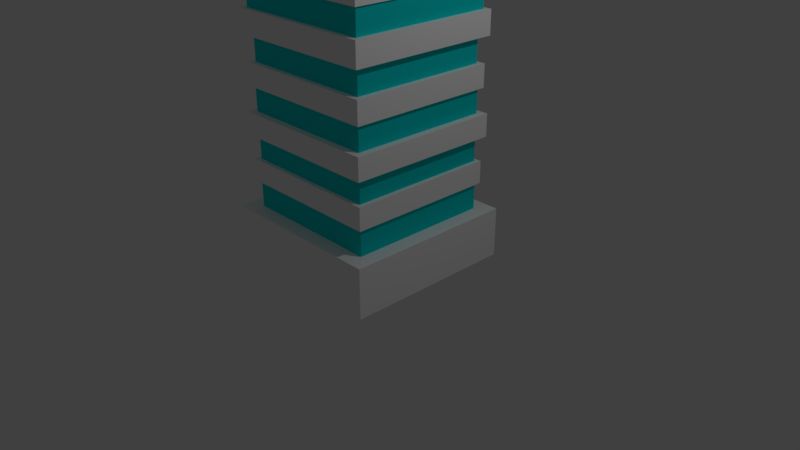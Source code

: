 # Source: BuildingTower1.blend  (saved by Blender 2.78.0; exported with 4.5.12 LTS)
import bpy
from mathutils import Matrix  # noqa: F401  (used for matrix-valued properties, if any)

bpy.ops.wm.read_factory_settings(use_empty=True)
scene = bpy.context.scene
scene.name = 'Scene'

# ---- collections
col_collection_1 = bpy.data.collections.new('Collection 1'); scene.collection.children.link(col_collection_1)
col_collection_2 = bpy.data.collections.new('Collection 2'); scene.collection.children.link(col_collection_2)
col_collection_2.hide_render = True
col_collection_2.hide_viewport = True

# ---- materials (node trees are filled in below, after node groups)
mat_material_017 = bpy.data.materials.new('Material.017')
mat_material_017.alpha_threshold = 0.0
mat_material_017.use_transparent_shadow = False
mat_material_017.diffuse_color = (1.0, 1.0, 1.0, 1.0)
mat_material_017.roughness = 0.5
mat_material_017.specular_intensity = 0.0
mat_material_018 = bpy.data.materials.new('Material.018')
mat_material_018.alpha_threshold = 0.0
mat_material_018.use_transparent_shadow = False
mat_material_018.diffuse_color = (0.003347, 0.7231, 0.7305, 1.0)
mat_material_018.roughness = 0.5

# ---- material node trees

# ---- world
world_world = bpy.data.worlds.new('World'); scene.world = world_world
world_world.color = (0.05088, 0.05088, 0.05088)
world_world.use_sun_shadow = False
world_world.sun_shadow_jitter_overblur = 0.0
world_world.cycles.sampling_method = 'MANUAL'

# ---- cameras
cam_camera = bpy.data.cameras.new('Camera')
cam_camera.clip_end = 100.0
cam_camera.lens = 35.0
cam_camera.sensor_width = 32.0
cam_camera.sensor_height = 18.0
cam_camera.ortho_scale = 7.314
cam_camera.dof.focus_distance = 0.0
cam_camera.dof.aperture_fstop = 128.0

# ---- lights
light_lamp = bpy.data.lights.new('Lamp', 'POINT')
light_lamp.transmission_factor = 0.0
light_lamp.cutoff_distance = 30.0
light_lamp.energy = 100.0
light_lamp.shadow_buffer_clip_start = 1.001
light_lamp.shadow_soft_size = 0.1
light_lamp.shadow_maximum_resolution = 0.006
light_lamp.use_absolute_resolution = True

# ---- meshes
me_cube_003 = bpy.data.meshes.new('Cube.003')
me_cube_003.from_pydata([(-1.13, -1.13, 0.01993), (-1.13, -1.13, 0.6661), (-1.13, 1.13, 0.01993), (-1.13, 1.13, 0.6661), (1.13, -1.13, 0.01993), (1.13, -1.13, 0.6661), (1.13, 1.13, 0.01993), (1.13, 1.13, 0.6661), (-1.13, -1.13, 0.6661), (-1.13, 1.13, 0.6661), (1.13, 1.13, 0.6661), (1.13, -1.13, 0.6661), (-0.9279, -0.9279, 0.6661), (-0.9279, 0.9279, 0.6661), (0.9279, 0.9279, 0.6661), (0.9279, -0.9279, 0.6661), (-0.9279, -0.9279, 1.011), (-0.9279, 0.9279, 1.011), (0.9279, 0.9279, 1.011), (0.9279, -0.9279, 1.011), (-0.9731, -0.9731, 1.011), (-0.9731, 0.9731, 1.011), (0.9731, 0.9731, 1.011), (0.9731, -0.9731, 1.011), (-0.9731, -0.9731, 1.303), (-0.9731, 0.9731, 1.303), (0.9731, 0.9731, 1.303), (0.9731, -0.9731, 1.303), (-0.9169, -0.9169, 1.303), (-0.9169, 0.9169, 1.303), (0.9169, 0.9169, 1.303), (0.9169, -0.9169, 1.303), (-0.9169, -0.9169, 1.618), (-0.9169, 0.9169, 1.618), (0.9169, 0.9169, 1.618), (0.9169, -0.9169, 1.618), (-1.01, -1.01, 1.618), (-1.01, 1.01, 1.618), (1.01, 1.01, 1.618), (1.01, -1.01, 1.618), (-1.01, -1.01, 1.91), (-1.01, 1.01, 1.91), (1.01, 1.01, 1.91), (1.01, -1.01, 1.91), (-0.9221, -0.9221, 1.91), (-0.9221, 0.9221, 1.91), (0.9221, 0.9221, 1.91), (0.9221, -0.9221, 1.91), (-0.9221, -0.9221, 2.224), (-0.9221, 0.9221, 2.224), (0.9221, 0.9221, 2.224), (0.9221, -0.9221, 2.224), (-0.9714, -0.9714, 2.224), (-0.9714, 0.9714, 2.224), (0.9714, 0.9714, 2.224), (0.9714, -0.9714, 2.224), (-0.9714, -0.9714, 2.516), (-0.9714, 0.9714, 2.516), (0.9714, 0.9714, 2.516), (0.9714, -0.9714, 2.516), (-0.906, -0.906, 2.516), (-0.906, 0.906, 2.516), (0.906, 0.906, 2.516), (0.906, -0.906, 2.516), (-0.906, -0.906, 2.84), (-0.906, 0.906, 2.84), (0.906, 0.906, 2.84), (0.906, -0.906, 2.84), (-1.005, -1.005, 2.84), (-1.005, 1.005, 2.84), (1.005, 1.005, 2.84), (1.005, -1.005, 2.84), (-1.005, -1.005, 3.143), (-1.005, 1.005, 3.143), (1.005, 1.005, 3.143), (1.005, -1.005, 3.143), (-0.9432, -0.9432, 3.143), (-0.9432, 0.9432, 3.143), (0.9432, 0.9432, 3.143), (0.9432, -0.9432, 3.143), (-0.9432, -0.9432, 3.456), (-0.9432, 0.9432, 3.456), (0.9432, 0.9432, 3.456), (0.9432, -0.9432, 3.456), (-0.9758, -0.9758, 3.456), (-0.9758, 0.9758, 3.456), (0.9758, 0.9758, 3.456), (0.9758, -0.9758, 3.456), (-0.9758, -0.9758, 3.749), (-0.9758, 0.9758, 3.749), (0.9758, 0.9758, 3.749), (0.9758, -0.9758, 3.749), (-0.8966, -0.8966, 3.749), (-0.8966, 0.8966, 3.749), (0.8966, 0.8966, 3.749), (0.8966, -0.8966, 3.749), (-0.8966, -0.8966, 4.062), (-0.8966, 0.8966, 4.062), (0.8966, 0.8966, 4.062), (0.8966, -0.8966, 4.062), (-0.9596, -0.9596, 4.062), (-0.9596, 0.9596, 4.062), (0.9596, 0.9596, 4.062), (0.9596, -0.9596, 4.062), (-0.9596, -0.9596, 4.376), (-0.9596, 0.9596, 4.376), (0.9596, 0.9596, 4.376), (0.9596, -0.9596, 4.376), (-0.8971, -0.8971, 4.376), (-0.8971, 0.8971, 4.376), (0.8971, 0.8971, 4.376), (0.8971, -0.8971, 4.376), (-0.8971, -0.8971, 4.689), (-0.8971, 0.8971, 4.689), (0.8971, 0.8971, 4.689), (0.8971, -0.8971, 4.689), (-1.007, -1.007, 4.689), (-1.007, 1.007, 4.689), (1.007, 1.007, 4.689), (1.007, -1.007, 4.689), (-1.007, -1.007, 4.982), (-1.007, 1.007, 4.982), (1.007, 1.007, 4.982), (1.007, -1.007, 4.982), (-0.9386, -0.9386, 4.982), (-0.9386, 0.9386, 4.982), (0.9386, 0.9386, 4.982), (0.9386, -0.9386, 4.982), (-0.9386, -0.9386, 5.285), (-0.9386, 0.9386, 5.285), (0.9386, 0.9386, 5.285), (0.9386, -0.9386, 5.285), (-1.001, -1.001, 5.285), (-1.001, 1.001, 5.285), (1.001, 1.001, 5.285), (1.001, -1.001, 5.285), (-1.001, -1.001, 5.588), (-1.001, 1.001, 5.588), (1.001, 1.001, 5.588), (1.001, -1.001, 5.588), (-0.9535, -0.9535, 5.588), (-0.9535, 0.9535, 5.588), (0.9535, 0.9535, 5.588), (0.9535, -0.9535, 5.588), (-0.9535, -0.9535, 5.901), (-0.9535, 0.9535, 5.901), (0.9535, 0.9535, 5.901), (0.9535, -0.9535, 5.901), (-1.015, -1.015, 5.901), (-1.015, 1.015, 5.901), (1.015, 1.015, 5.901), (1.015, -1.015, 5.901), (-1.015, -1.015, 6.225), (-1.015, 1.015, 6.225), (1.015, 1.015, 6.225), (1.015, -1.015, 6.225), (-0.9131, -0.9131, 6.225), (-0.9131, 0.9131, 6.225), (0.9131, 0.9131, 6.225), (0.9131, -0.9131, 6.225), (-0.9131, -0.9131, 6.528), (-0.9131, 0.9131, 6.528), (0.9131, 0.9131, 6.528), (0.9131, -0.9131, 6.528), (-1.027, -1.027, 6.528), (-1.027, 1.027, 6.528), (1.027, 1.027, 6.528), (1.027, -1.027, 6.528), (-1.027, -1.027, 6.831), (-1.027, 1.027, 6.831), (1.027, 1.027, 6.831), (1.027, -1.027, 6.831), (-0.8554, -0.8554, 6.831), (-0.8554, 0.8554, 6.831), (0.8554, 0.8554, 6.831), (0.8554, -0.8554, 6.831), (-0.8554, -0.8554, 7.145), (-0.8554, 0.8554, 7.145), (0.8554, 0.8554, 7.145), (0.8554, -0.8554, 7.145), (-0.9701, -0.9701, 7.145), (-0.9701, 0.9701, 7.145), (0.9701, 0.9701, 7.145), (0.9701, -0.9701, 7.145), (-0.9701, -0.9701, 7.604), (-0.9701, 0.9701, 7.604), (0.9701, 0.9701, 8.431), (0.9701, -0.9701, 8.431)], [], [(0, 1, 3, 2), (2, 3, 7, 6), (6, 7, 5, 4), (4, 5, 1, 0), (2, 6, 4, 0), (5, 7, 10, 11), (9, 8, 12, 13), (3, 1, 8, 9), (1, 5, 11, 8), (7, 3, 9, 10), (12, 15, 19, 16), (8, 11, 15, 12), (10, 9, 13, 14), (11, 10, 14, 15), (19, 18, 22, 23), (14, 13, 17, 18), (15, 14, 18, 19), (13, 12, 16, 17), (20, 23, 27, 24), (17, 16, 20, 21), (16, 19, 23, 20), (18, 17, 21, 22), (26, 25, 29, 30), (22, 21, 25, 26), (23, 22, 26, 27), (21, 20, 24, 25), (31, 30, 34, 35), (27, 26, 30, 31), (25, 24, 28, 29), (24, 27, 31, 28), (32, 35, 39, 36), (29, 28, 32, 33), (28, 31, 35, 32), (30, 29, 33, 34), (39, 38, 42, 43), (34, 33, 37, 38), (35, 34, 38, 39), (33, 32, 36, 37), (43, 42, 46, 47), (37, 36, 40, 41), (36, 39, 43, 40), (38, 37, 41, 42), (44, 47, 51, 48), (41, 40, 44, 45), (40, 43, 47, 44), (42, 41, 45, 46), (51, 50, 54, 55), (46, 45, 49, 50), (47, 46, 50, 51), (45, 44, 48, 49), (53, 52, 56, 57), (49, 48, 52, 53), (48, 51, 55, 52), (50, 49, 53, 54), (56, 59, 63, 60), (52, 55, 59, 56), (54, 53, 57, 58), (55, 54, 58, 59), (63, 62, 66, 67), (58, 57, 61, 62), (59, 58, 62, 63), (57, 56, 60, 61), (64, 67, 71, 68), (61, 60, 64, 65), (60, 63, 67, 64), (62, 61, 65, 66), (70, 69, 73, 74), (66, 65, 69, 70), (67, 66, 70, 71), (65, 64, 68, 69), (75, 74, 78, 79), (71, 70, 74, 75), (69, 68, 72, 73), (68, 71, 75, 72), (76, 79, 83, 80), (73, 72, 76, 77), (72, 75, 79, 76), (74, 73, 77, 78), (83, 82, 86, 87), (78, 77, 81, 82), (79, 78, 82, 83), (77, 76, 80, 81), (87, 86, 90, 91), (81, 80, 84, 85), (80, 83, 87, 84), (82, 81, 85, 86), (88, 91, 95, 92), (85, 84, 88, 89), (84, 87, 91, 88), (86, 85, 89, 90), (95, 94, 98, 99), (90, 89, 93, 94), (91, 90, 94, 95), (89, 88, 92, 93), (97, 96, 100, 101), (93, 92, 96, 97), (92, 95, 99, 96), (94, 93, 97, 98), (100, 103, 107, 104), (96, 99, 103, 100), (98, 97, 101, 102), (99, 98, 102, 103), (107, 106, 110, 111), (102, 101, 105, 106), (103, 102, 106, 107), (101, 100, 104, 105), (108, 111, 115, 112), (105, 104, 108, 109), (104, 107, 111, 108), (106, 105, 109, 110), (114, 113, 117, 118), (110, 109, 113, 114), (111, 110, 114, 115), (109, 108, 112, 113), (119, 118, 122, 123), (115, 114, 118, 119), (113, 112, 116, 117), (112, 115, 119, 116), (120, 123, 127, 124), (117, 116, 120, 121), (116, 119, 123, 120), (118, 117, 121, 122), (127, 126, 130, 131), (122, 121, 125, 126), (123, 122, 126, 127), (121, 120, 124, 125), (131, 130, 134, 135), (125, 124, 128, 129), (124, 127, 131, 128), (126, 125, 129, 130), (132, 135, 139, 136), (129, 128, 132, 133), (128, 131, 135, 132), (130, 129, 133, 134), (139, 138, 142, 143), (134, 133, 137, 138), (135, 134, 138, 139), (133, 132, 136, 137), (141, 140, 144, 145), (137, 136, 140, 141), (136, 139, 143, 140), (138, 137, 141, 142), (144, 147, 151, 148), (140, 143, 147, 144), (142, 141, 145, 146), (143, 142, 146, 147), (151, 150, 154, 155), (146, 145, 149, 150), (147, 146, 150, 151), (145, 144, 148, 149), (152, 155, 159, 156), (149, 148, 152, 153), (148, 151, 155, 152), (150, 149, 153, 154), (158, 157, 161, 162), (154, 153, 157, 158), (155, 154, 158, 159), (153, 152, 156, 157), (163, 162, 166, 167), (159, 158, 162, 163), (157, 156, 160, 161), (156, 159, 163, 160), (164, 167, 171, 168), (161, 160, 164, 165), (160, 163, 167, 164), (162, 161, 165, 166), (171, 170, 174, 175), (166, 165, 169, 170), (167, 166, 170, 171), (165, 164, 168, 169), (175, 174, 178, 179), (169, 168, 172, 173), (168, 171, 175, 172), (170, 169, 173, 174), (176, 179, 183, 180), (173, 172, 176, 177), (172, 175, 179, 176), (174, 173, 177, 178), (183, 182, 186, 187), (178, 177, 181, 182), (179, 178, 182, 183), (177, 176, 180, 181), (186, 185, 184, 187), (181, 180, 184, 185), (180, 183, 187, 184), (182, 181, 185, 186)])
me_cube_003.polygons.foreach_set('material_index', [0, 0, 0, 0, 0, 0, 0, 0, 0, 0, 1, 0, 0, 0, 0, 1, 1, 1, 0, 0, 0, 0, 0, 0, 0, 0, 1, 0, 0, 0, 0, 1, 1, 1, 0, 0, 0, 0, 0, 0, 0, 0, 1, 0, 0, 0, 0, 1, 1, 1, 0, 0, 0, 0, 0, 0, 0, 0, 1, 0, 0, 0, 0, 1, 1, 1, 0, 0, 0, 0, 0, 0, 0, 0, 1, 0, 0, 0, 0, 1, 1, 1, 0, 0, 0, 0, 0, 0, 0, 0, 1, 0, 0, 0, 0, 1, 1, 1, 0, 0, 0, 0, 0, 0, 0, 0, 1, 0, 0, 0, 0, 1, 1, 1, 0, 0, 0, 0, 0, 0, 0, 0, 1, 0, 0, 0, 0, 1, 1, 1, 0, 0, 0, 0, 0, 0, 0, 0, 1, 0, 0, 0, 0, 1, 1, 1, 0, 0, 0, 0, 0, 0, 0, 0, 1, 0, 0, 0, 0, 1, 1, 1, 0, 0, 0, 0, 0, 0, 0, 0, 1, 0, 0, 0, 0, 1, 1, 1, 0, 0, 0, 0, 0, 0, 0, 0])
me_cube_003.materials.append(mat_material_017)
me_cube_003.materials.append(mat_material_018)
me_cube_003.use_remesh_preserve_volume = False
me_cube_003.use_remesh_preserve_attributes = False
me_cube_003.use_mirror_vertex_groups = False
me_cube_003.update()
me_mesh_010 = bpy.data.meshes.new('Mesh.010')
me_mesh_010.from_pydata([(-0.274, 0.01925, 0.02333), (-0.274, -0.04085, 0.02333), (-0.274, 0.01925, -0.04952), (0.2018, 0.01925, 0.02333), (0.1839, 0.01925, -0.0325), (0.1274, 0.01925, -0.03464), (0.2014, -0.02624, 0.02333), (0.1075, -0.02918, 0.02333), (-0.274, -0.04085, 0.02333), (-0.274, 0.01925, -0.04952), (0.2018, 0.01925, 0.02333), (0.1839, 0.01925, -0.0325), (0.1274, 0.01925, -0.03464), (0.2014, -0.02624, 0.02333), (0.1075, -0.02918, 0.02333)], [], [(8, 14, 13, 10, 0), (10, 11, 12, 9, 0), (9, 8, 0), (6, 7, 1, 2, 5, 4), (4, 3, 6)])
_k = set([(1, 2), (1, 7), (2, 5), (3, 4), (3, 6), (4, 5), (6, 7), (8, 9), (8, 14), (9, 12), (10, 11), (10, 13), (11, 12), (13, 14)])
me_mesh_010.attributes.new('sharp_edge', 'BOOLEAN', 'EDGE').data.foreach_set('value', [ (min(e.vertices), max(e.vertices)) in _k for e in me_mesh_010.edges])
me_mesh_010.materials.append(mat_material_017)
me_mesh_010.materials.append(mat_material_018)
me_mesh_010.use_remesh_preserve_volume = False
me_mesh_010.use_remesh_preserve_attributes = False
me_mesh_010.use_mirror_vertex_groups = False
me_mesh_010.update()
me_mesh_009 = bpy.data.meshes.new('Mesh.009')
me_mesh_009.from_pydata([(0.2312, -0.6055, -1.201), (0.8558, -0.6353, 0.6942), (0.9401, -0.2781, 0.9589), (0.1351, 0.6098, -1.374), (0.1362, 0.4073, -1.374), (-0.1977, 0.6098, -2.02), (-0.1909, -0.5851, -2.02), (-0.7529, -0.558, -2.02), (-0.7529, -0.5581, -1.374), (-0.5504, -0.5679, -1.374), (-0.6324, -0.564, -0.4223), (0.4812, 0.4892, -0.4223), (0.4818, 0.3962, -0.4223), (0.2819, 0.4073, -1.029), (0.2817, 0.4525, -1.029), (-0.5956, -0.5657, -1.029), (0.378, 0.4525, -0.7366), (-0.5956, -0.5657, -0.7366), (-0.5394, -0.5685, -0.7366), (0.3784, 0.3962, -0.7366), (-0.5504, -0.5679, -1.029), (0.2253, 0.4073, -1.201), (-0.5394, -0.5685, -0.4223), (-0.6324, -0.564, -0.1298), (-0.5446, -0.5682, -0.1298), (0.5774, 0.4892, -0.1298), (0.578, 0.4015, -0.1298), (0.884, 0.3854, 0.8001), (0.8834, 0.4845, 0.8001), (-0.6276, -0.5104, 0.8001), (0.6808, 0.4507, 0.1837), (0.6811, 0.4015, 0.1837), (-0.5939, -0.5659, 0.1837), (-0.5939, -0.5659, 0.4762), (-0.5285, -0.569, 0.4762), (0.777, 0.4507, 0.4762), (0.7775, 0.3854, 0.4762), (-0.5446, -0.5683, 0.1837), (0.67, 0.4225, 1.103), (0.6693, 0.4845, 1.103), (0.9348, 0.4845, 0.9566), (0.9231, 0.4845, 0.9207), (-0.5657, -0.101, 1.103), (-0.6276, -0.1017, 1.103), (-0.5983, 0.4551, 1.516), (-0.5983, 0.3214, 1.417), (-0.06969, 0.4551, 1.511), (0.1013, 0.4551, 1.417), (0.1017, 0.4225, 1.417), (-0.5285, -0.5121, 0.798), (-0.5285, -0.569, 0.7557), (-0.5657, 0.3218, 1.417)], [], [(6, 5, 3, 4, 21, 0), (1, 41, 40, 2), (14, 16, 19, 12, 11, 25, 26, 31, 30, 35, 36, 27, 28, 41, 1, 0, 21, 13), (6, 0, 1, 50, 34, 33, 32, 37, 24, 23, 10, 22, 18, 17, 15, 20, 9, 8, 7), (44, 45, 51, 42, 43, 29, 49, 2, 46), (49, 50, 1, 2), (40, 39, 38, 48, 47, 46, 2)])
me_mesh_009.materials.append(mat_material_017)
me_mesh_009.materials.append(mat_material_018)
me_mesh_009.use_remesh_preserve_volume = False
me_mesh_009.use_remesh_preserve_attributes = False
me_mesh_009.use_mirror_vertex_groups = False
me_mesh_009.update()
me_mesh_008 = bpy.data.meshes.new('Mesh.008')
me_mesh_008.from_pydata([(-0.4299, -0.3201, -0.7868), (-0.3825, -0.2728, -0.7868), (-0.3825, -0.2728, -0.4733), (-0.4437, -0.334, -0.4733), (-0.4437, -0.334, -0.1495), (-0.3421, -0.2323, -0.1495), (-0.3421, -0.2323, 0.1535), (-0.4557, -0.3459, 0.1535), (-0.4557, -0.3459, 0.4565), (-0.2844, -0.1747, 0.4565), (-0.2844, -0.1747, 0.7699), (-0.3992, -0.2894, 0.7699), (-0.3992, -0.2894, 1.23), (0.3641, 0.5278, -0.3033), (0.1048, 0.1733, -0.882), (-0.4437, 0.6012, -0.1495), (-0.4437, 0.4505, -0.4733), (-0.3421, 0.592, -0.1495), (-0.4437, 0.6012, -0.2335), (-0.4299, 0.253, -0.7868), (-0.4299, 0.1773, -0.9071), (-0.4299, 0.01062, -0.915), (-0.4299, -0.3201, -0.9304), (-0.3825, 0.2513, -0.7868), (-0.3825, 0.4483, -0.4733), (0.4683, -0.334, -0.1495), (0.314, -0.2728, -0.4733), (0.4645, -0.2323, -0.1495), (0.3162, -0.334, -0.4733), (0.1685, -0.3201, -0.7868), (0.1592, -0.3201, -0.8067), (0.1129, -0.3201, -0.9049), (-0.0761, -0.3201, -0.9139), (0.1706, -0.2728, -0.7786), (0.1668, -0.2728, -0.7868), (0.1673, -0.2865, -0.7868), (-0.2844, 0.5866, 0.4565), (-0.4557, 0.6023, 0.1535), (-0.4557, 0.6022, 0.4565), (-0.3992, 0.597, 0.7699), (-0.2844, 0.5866, 0.7699), (-0.3421, 0.5919, 0.1535), (0.7531, -0.3459, 0.4565), (0.6068, -0.2323, 0.1535), (0.6109, -0.3459, 0.1535), (0.7469, -0.1747, 0.4565), (-0.3992, 0.5969, 1.23), (0.8981, -0.2894, 0.7699), (0.894, -0.1747, 0.7699), (1.492, -0.2894, 2.036), (1.461, 0.3983, 2.023), (1.46, 0.4278, 2.022), (-0.4437, 0.6012, -0.1495), (-0.3421, 0.592, -0.1495), (-0.4437, 0.6012, -0.2335), (-0.4437, 0.4505, -0.4733), (-0.4299, 0.1773, -0.9071), (-0.4299, 0.253, -0.7868), (-0.4299, 0.01062, -0.915), (-0.4299, -0.3201, -0.9304), (-0.3825, 0.2513, -0.7868), (-0.3825, 0.4483, -0.4733), (0.1706, -0.2728, -0.7786), (0.314, -0.2728, -0.4733), (0.4645, -0.2323, -0.1495), (0.4683, -0.334, -0.1495), (0.3162, -0.334, -0.4733), (0.1685, -0.3201, -0.7868), (0.1592, -0.3201, -0.8067), (0.1129, -0.3201, -0.9049), (-0.0761, -0.3201, -0.9139), (0.1668, -0.2728, -0.7868), (0.1673, -0.2865, -0.7868), (-0.4557, 0.6023, 0.1535), (-0.4557, 0.6022, 0.4565), (-0.2844, 0.5866, 0.4565), (-0.2844, 0.5866, 0.7699), (-0.3992, 0.597, 0.7699), (-0.3421, 0.5919, 0.1535), (0.6109, -0.3459, 0.1535), (0.7531, -0.3459, 0.4565), (0.6068, -0.2323, 0.1535), (0.7469, -0.1747, 0.4565), (-0.3992, 0.5969, 1.23), (0.894, -0.1747, 0.7699), (0.8981, -0.2894, 0.7699), (1.492, -0.2894, 2.036), (1.461, 0.3983, 2.023), (1.46, 0.4278, 2.022)], [], [(53, 52, 4, 65, 64, 5), (1, 71, 62, 63, 2), (16, 61, 2, 63, 66, 3), (3, 66, 65, 4), (5, 64, 81, 6), (7, 79, 80, 8), (75, 74, 8, 80, 82, 9), (77, 76, 10, 84, 85, 11), (60, 19, 0, 67, 72, 71, 1), (9, 82, 84, 10), (11, 85, 86, 12), (14, 13, 33, 34, 35, 30, 69), (24, 55, 54, 13, 14, 56, 57, 23), (73, 78, 6, 81, 79, 7), (25, 28, 26, 33, 13, 51, 87, 49, 47, 48, 45, 42, 44, 43, 27), (32, 59, 21), (86, 50, 88, 83, 12), (83, 77, 11, 12), (74, 73, 7, 8), (19, 20, 58, 22, 0), (78, 53, 5, 6), (52, 18, 16, 3, 4), (22, 70, 31, 68, 67, 0), (76, 75, 9, 10), (35, 29, 30), (21, 56, 14, 69, 32), (61, 60, 1, 2), (17, 41, 37, 38, 36, 40, 39, 46, 51, 13, 54, 15)])
me_mesh_008.polygons.foreach_set('material_index', [0, 1, 0, 0, 1, 0, 0, 0, 0, 1, 0, 0, 0, 0, 0, 0, 0, 0, 0, 0, 1, 0, 0, 1, 0, 0, 1, 0])
_k = set([(15, 17), (15, 54), (16, 18), (16, 61), (17, 41), (18, 52), (19, 20), (19, 60), (20, 58), (21, 56), (21, 59), (22, 58), (22, 70), (23, 24), (23, 57), (24, 55), (25, 27), (25, 28), (26, 28), (26, 33), (27, 43), (29, 30), (29, 35), (30, 69), (31, 68), (31, 70), (32, 59), (32, 69), (33, 34), (34, 35), (36, 38), (36, 40), (37, 38), (37, 41), (39, 40), (39, 46), (42, 44), (42, 45), (43, 44), (45, 48), (46, 51), (47, 48), (47, 49), (49, 87), (50, 86), (50, 88), (51, 87), (52, 53), (53, 78), (54, 55), (56, 57), (60, 61), (62, 63), (62, 71), (63, 66), (64, 65), (64, 81), (65, 66), (67, 68), (67, 72), (71, 72), (73, 74), (73, 78), (74, 75), (75, 76), (76, 77), (77, 83), (79, 80), (79, 81), (80, 82), (82, 84), (83, 88), (84, 85), (85, 86)])
me_mesh_008.attributes.new('sharp_edge', 'BOOLEAN', 'EDGE').data.foreach_set('value', [ (min(e.vertices), max(e.vertices)) in _k for e in me_mesh_008.edges])
me_mesh_008.materials.append(mat_material_017)
me_mesh_008.materials.append(mat_material_018)
me_mesh_008.use_remesh_preserve_volume = False
me_mesh_008.use_remesh_preserve_attributes = False
me_mesh_008.use_mirror_vertex_groups = False
me_mesh_008.update()
me_mesh_007 = bpy.data.meshes.new('Mesh.007')
me_mesh_007.from_pydata([(-1.114, -1.031, -3.438), (-1.114, 1.229, -3.438), (1.147, -1.031, -3.438), (1.147, -1.031, -2.792), (1.147, 1.229, -3.438), (1.147, 1.229, -2.792), (-1.114, -1.031, -2.792), (-1.114, 1.229, -2.792), (-0.9116, -0.829, -2.792), (-0.9116, 1.027, -2.792), (0.9443, 1.027, -2.792), (0.9443, -0.829, -2.792), (-0.9116, -0.829, -2.447), (-0.9116, 1.027, -2.447), (0.9443, 1.027, -2.447), (0.9443, -0.829, -2.447), (-0.9568, -0.8742, -2.447), (-0.9568, 1.072, -2.447), (0.9895, 1.072, -2.447), (0.9895, -0.8742, -2.447), (-0.9568, -0.8742, -2.155), (-0.9568, 1.072, -2.155), (0.9895, 1.072, -2.155), (0.9895, -0.8742, -2.155), (-0.9005, -0.8179, -2.155), (-0.9005, 1.016, -2.155), (0.9332, 1.016, -2.155), (0.9332, -0.8179, -2.155), (-0.9005, -0.8179, -1.841), (-0.9005, 1.016, -1.841), (0.9332, 1.016, -1.841), (0.9332, -0.8179, -1.841), (-0.9935, -0.9109, -1.841), (-0.9935, 1.109, -1.841), (1.026, 1.109, -1.841), (1.026, -0.9109, -1.841), (-0.9935, -0.9109, -1.548), (-0.9935, 1.109, -1.548), (1.026, 1.109, -1.548), (1.026, -0.9109, -1.548), (-0.9058, -0.8232, -1.548), (-0.9058, 1.021, -1.548), (0.9385, 1.021, -1.548), (0.9385, -0.8232, -1.548), (-0.9058, -0.8232, -1.235), (-0.9058, 1.021, -1.235), (0.9385, 1.021, -1.235), (0.9385, -0.8232, -1.235), (-0.955, -0.8724, -1.235), (-0.955, 1.07, -1.235), (0.9877, 1.07, -1.235), (0.9877, -0.8724, -1.235), (-0.955, -0.8724, -0.942), (-0.955, 1.07, -0.942), (0.9877, 1.07, -0.942), (0.9877, -0.8724, -0.942), (-0.8897, -0.8071, -0.942), (-0.8897, 1.005, -0.942), (0.9224, 1.005, -0.942), (0.9224, -0.8071, -0.942), (-0.8897, -0.8071, -0.6181), (-0.8897, 1.005, -0.6181), (0.9224, 1.005, -0.6181), (0.9224, -0.8071, -0.6181), (-0.9888, -0.9062, -0.6181), (-0.9888, 1.104, -0.6181), (1.022, 1.104, -0.6181), (1.022, -0.9062, -0.6181), (-0.9888, -0.9062, -0.3151), (-0.9888, 1.104, -0.3151), (1.022, 1.104, -0.3151), (1.022, -0.9062, -0.3151), (-0.9268, -0.8443, -0.3151), (-0.9268, 1.042, -0.3151), (0.9596, 1.042, -0.3151), (0.9596, -0.8443, -0.3151), (-0.9268, -0.8443, -0.001711), (-0.9268, 1.042, -0.001711), (0.9596, 1.042, -0.001711), (0.9596, -0.8443, -0.001711), (-0.9594, -0.8769, -0.001711), (-0.9594, 1.075, -0.001711), (0.9922, 1.075, -0.001711), (0.9922, -0.8769, -0.001711), (-0.9594, -0.8769, 0.2908), (-0.9594, 1.075, 0.2908), (0.9922, 1.075, 0.2908), (0.9922, -0.8769, 0.2908), (-0.8802, -0.7976, 0.2908), (-0.8802, 0.9955, 0.2908), (0.9129, 0.9955, 0.2908), (0.9129, -0.7976, 0.2908), (-0.8802, -0.7976, 0.6043), (-0.8802, 0.9955, 0.6043), (0.9129, 0.9955, 0.6043), (0.9129, -0.7976, 0.6043), (-0.9433, -0.8607, 0.6043), (-0.9433, 1.059, 0.6043), (0.976, 1.059, 0.6043), (0.976, -0.8607, 0.6043), (-0.9433, -0.8607, 0.9177), (-0.9433, 1.059, 0.9177), (0.976, 1.059, 0.9177), (0.976, -0.8607, 0.9177), (-0.8807, -0.7981, 0.9177), (-0.8807, 0.996, 0.9177), (0.9134, 0.996, 0.9177), (0.9134, -0.7981, 0.9177), (-0.8807, -0.7981, 1.231), (-0.8807, 0.996, 1.231), (0.9134, 0.996, 1.231), (0.9134, -0.7981, 1.231), (-0.9905, -0.908, 1.231), (-0.9905, 1.106, 1.231), (1.023, 1.106, 1.231), (1.023, -0.908, 1.231), (-0.9905, -0.908, 1.524), (-0.9905, 1.106, 1.524), (1.023, 1.106, 1.524), (1.023, -0.908, 1.524), (-0.9223, -0.8397, 1.524), (-0.9223, 1.038, 1.524), (0.955, 1.038, 1.524), (0.955, -0.8397, 1.524), (-0.9223, -0.8397, 1.827), (-0.9223, 1.038, 1.827), (0.955, 1.038, 1.827), (0.955, -0.8397, 1.827), (-0.9845, -0.9019, 1.827), (-0.9845, 1.1, 1.827), (1.017, 1.1, 1.827), (1.017, -0.9019, 1.827), (-0.9845, -0.9019, 2.13), (-0.9845, 1.1, 2.13), (1.017, 1.1, 2.13), (1.017, -0.9019, 2.13), (-0.9371, -0.8546, 2.13), (-0.9371, 1.052, 2.13), (0.9699, 1.052, 2.13), (0.9699, -0.8546, 2.13), (-0.9371, -0.8546, 2.443), (-0.9371, 1.052, 2.443), (0.9699, 1.052, 2.443), (0.9699, -0.8546, 2.443), (-0.9983, -0.9158, 2.443), (-0.9983, 1.114, 2.443), (1.031, 1.114, 2.443), (1.031, -0.9158, 2.443), (-0.9983, -0.9158, 2.767), (-0.9983, 1.114, 2.767), (1.031, 1.114, 2.767), (1.031, -0.9158, 2.767), (-0.8967, -0.8141, 2.767), (-0.8967, 1.012, 2.767), (0.9294, 1.012, 2.767), (0.9294, -0.8141, 2.767), (-0.8967, -0.8141, 3.07), (-0.8967, 1.012, 3.07), (0.9294, 1.012, 3.07), (0.9294, -0.8141, 3.07), (-1.01, -0.9277, 3.07), (-1.01, 1.126, 3.07), (1.043, 1.126, 3.07), (1.043, -0.9277, 3.07), (-1.01, -0.9277, 3.373), (-1.01, 1.126, 3.373), (1.043, 1.126, 3.373), (1.043, -0.9277, 3.373), (-0.839, -0.7565, 3.373), (-0.839, 0.9543, 3.373), (0.8718, 0.9543, 3.373), (0.8718, -0.7565, 3.373), (-0.839, -0.7565, 3.686), (-0.839, 0.9543, 3.686), (0.8718, 0.9543, 3.686), (0.8718, -0.7565, 3.686), (-0.9537, -0.8712, 3.686), (-0.9537, 1.069, 3.686), (0.9865, 1.069, 3.686), (0.9865, -0.8712, 3.686), (-0.9537, -0.8712, 4.146), (-0.9537, 1.069, 4.146), (0.9865, 1.069, 4.973), (0.9865, -0.8712, 4.973), (0.4943, -0.01794, -0.7238), (-0.1285, 0.01152, -2.62), (-1.114, 0.05985, -2.792), (-1.114, 0.05981, -3.438), (-0.5573, 0.03249, -3.438), (-0.5509, 0.03216, -3.438), (0.5117, -1.031, -3.438), (-0.4879, -0.03085, -3.438), (-0.9116, 0.05005, -2.792), (1.026, -0.8988, -1.841), (0.9332, -0.8059, -1.841), (-0.9568, 0.05227, -2.155), (-0.9568, 0.05225, -2.447), (-0.9005, 0.04954, -2.155), (0.9332, -0.8179, -1.879), (-0.9116, 0.05006, -2.447), (0.6585, -0.8597, -2.792), (0.9032, -0.8742, -2.155), (0.7663, -0.829, -2.447), (0.6277, -0.829, -2.792), (0.7124, -0.829, -2.62), (0.8469, -0.8179, -2.155), (0.83, -1.031, -2.792), (0.8116, -0.8742, -2.447), (1.026, -0.8073, -1.548), (-0.9058, 0.04982, -1.548), (-0.9935, 0.05406, -1.841), (-0.9935, 0.05407, -1.548), (-0.9888, -0.8252, -0.6181), (0.9877, -0.5791, -0.942), (0.9877, -0.6707, -1.235), (0.9385, -0.6214, -1.235), (-0.8897, 0.04907, -0.942), (-0.955, 0.05224, -0.942), (-0.955, 0.05222, -1.235), (0.9385, -0.7195, -1.548), (-0.9058, 0.04984, -1.235), (0.9224, -0.5138, -0.942), (-0.9005, 0.04956, -1.841), (-0.9483, -0.8657, -0.6181), (0.9224, -0.8071, -0.7075), (0.9224, -0.4457, -0.7241), (-0.8897, 0.04909, -0.663), (-0.8897, -0.8071, -0.6235), (-0.9078, -0.9062, -0.6181), (-1.114, 0.05981, -3.438), (-1.114, 0.05981, -3.438), (-1.114, 0.05985, -2.792), (-1.114, 0.05985, -2.792), (0.83, -1.031, -2.792), (0.83, -1.031, -2.792), (0.6585, -0.8597, -2.792), (0.6585, -0.8597, -2.792), (-0.9116, 0.05005, -2.792), (-0.9116, 0.05005, -2.792), (-0.5573, 0.03249, -3.438), (-0.5573, 0.03249, -3.438), (-0.5509, 0.03216, -3.438), (-0.5509, 0.03216, -3.438), (0.5117, -1.031, -3.438), (0.5117, -1.031, -3.438), (-0.4879, -0.03085, -3.438), (-0.4879, -0.03085, -3.438), (0.9332, -0.8059, -1.841), (0.9332, -0.8059, -1.841), (1.026, -0.8988, -1.841), (1.026, -0.8988, -1.841), (-0.9568, 0.05225, -2.447), (-0.9568, 0.05225, -2.447), (-0.9568, 0.05227, -2.155), (-0.9568, 0.05227, -2.155), (-0.9005, 0.04954, -2.155), (-0.9005, 0.04954, -2.155), (0.9332, -0.8179, -1.879), (0.9332, -0.8179, -1.879), (-0.9116, 0.05006, -2.447), (-0.9116, 0.05006, -2.447), (0.6277, -0.829, -2.792), (0.6277, -0.829, -2.792), (0.7124, -0.829, -2.62), (0.7124, -0.829, -2.62), (0.7663, -0.829, -2.447), (0.7663, -0.829, -2.447), (0.9032, -0.8742, -2.155), (0.9032, -0.8742, -2.155), (0.8469, -0.8179, -2.155), (0.8469, -0.8179, -2.155), (0.8116, -0.8742, -2.447), (0.8116, -0.8742, -2.447), (1.026, -0.8073, -1.548), (1.026, -0.8073, -1.548), (-0.9935, 0.05407, -1.548), (-0.9935, 0.05407, -1.548), (-0.9058, 0.04982, -1.548), (-0.9058, 0.04982, -1.548), (-0.9935, 0.05406, -1.841), (-0.9935, 0.05406, -1.841), (0.9877, -0.6707, -1.235), (0.9877, -0.6707, -1.235), (0.9877, -0.5791, -0.942), (0.9877, -0.5791, -0.942), (0.9385, -0.6214, -1.235), (0.9385, -0.6214, -1.235), (-0.955, 0.05224, -0.942), (-0.955, 0.05224, -0.942), (-0.8897, 0.04907, -0.942), (-0.8897, 0.04907, -0.942), (-0.955, 0.05222, -1.235), (-0.955, 0.05222, -1.235), (0.9385, -0.7195, -1.548), (0.9385, -0.7195, -1.548), (-0.9058, 0.04984, -1.235), (-0.9058, 0.04984, -1.235), (0.9224, -0.5138, -0.942), (0.9224, -0.5138, -0.942), (-0.9005, 0.04956, -1.841), (-0.9005, 0.04956, -1.841), (0.9224, -0.8071, -0.7075), (0.9224, -0.8071, -0.7075), (0.9224, -0.4457, -0.7241), (0.9224, -0.4457, -0.7241), (-0.8897, -0.8071, -0.6235), (-0.8897, -0.8071, -0.6235), (-0.8897, 0.04909, -0.663), (-0.8897, 0.04909, -0.663)], [], [(0, 6, 232, 229), (1, 7, 5, 4), (4, 5, 3, 2), (2, 3, 206, 243), (1, 4, 2, 243, 191, 189, 188, 230), (8, 261, 204, 265, 12), (21, 253, 255, 25, 26, 27, 205, 201, 23, 22), (262, 200, 206, 3, 5, 7, 231, 237, 9, 10, 11), (10, 9, 13, 14), (11, 10, 14, 15), (9, 237, 259, 13), (16, 271, 267, 20), (14, 13, 259, 251, 17, 18, 19, 207, 202, 15), (18, 17, 21, 22), (19, 18, 22, 23), (17, 251, 253, 21), (27, 26, 30, 248, 257), (25, 255, 299, 29), (24, 269, 198, 31, 28), (26, 25, 29, 30), (35, 249, 273, 39), (252, 199, 12, 265, 271, 16), (33, 279, 275, 37), (32, 35, 39, 36), (34, 33, 37, 38), (40, 43, 47, 44), (38, 37, 275, 277, 41, 42, 219, 208), (278, 276, 36, 39, 273, 293, 43, 40), (44, 47, 285, 281, 51, 48, 218, 296), (42, 41, 45, 46), (43, 293, 285, 47), (41, 277, 295, 45), (49, 291, 287, 53), (46, 45, 295, 291, 49, 50, 214, 286), (78, 77, 81, 82, 83, 80, 76, 79), (48, 51, 55, 52), (50, 49, 53, 54), (51, 281, 283, 55), (59, 297, 225, 301), (57, 289, 226, 305, 60, 61), (56, 59, 301, 227), (58, 57, 61, 62), (66, 65, 69, 70), (63, 62, 61, 65, 66, 67, 228, 223, 60), (61, 60, 223, 212, 65), (70, 69, 73, 74, 75, 72, 68, 71), (67, 66, 70, 71), (65, 212, 64, 68, 69), (72, 75, 79, 76), (69, 68, 72, 73), (74, 73, 77, 78), (75, 74, 78, 79), (73, 72, 76, 77), (83, 82, 86, 87), (77, 76, 80, 81), (284, 282, 215, 294, 274, 193, 194, 258, 270, 268, 272, 266, 263, 185, 184, 303, 221), (81, 80, 84, 85), (80, 83, 87, 84), (82, 81, 85, 86), (91, 90, 94, 95), (87, 86, 85, 89, 90, 91, 88, 84), (85, 84, 88, 89), (238, 232, 6, 233, 235, 261, 8), (89, 88, 92, 93), (88, 91, 95, 92), (90, 89, 93, 94), (96, 99, 103, 100), (95, 94, 98, 99), (98, 97, 101, 102), (99, 98, 102, 103), (97, 96, 100, 101), (104, 107, 111, 108), (102, 101, 105, 106), (109, 108, 111, 115, 112, 113, 114, 110), (106, 105, 109, 110), (107, 106, 110, 111), (105, 104, 108, 109), (115, 114, 118, 119), (111, 110, 114, 115), (126, 125, 129, 130, 131, 128, 124, 127), (113, 112, 116, 117), (112, 115, 119, 116), (114, 113, 117, 118), (123, 122, 126, 127), (119, 118, 117, 121, 122, 123, 120, 116), (117, 116, 120, 121), (100, 103, 102, 106, 107, 104, 105, 101), (121, 120, 124, 125), (120, 123, 127, 124), (122, 121, 125, 126), (128, 131, 135, 132), (125, 124, 128, 129), (134, 133, 132, 136, 137, 138, 139, 135), (130, 129, 133, 134), (131, 130, 134, 135), (129, 128, 132, 133), (137, 136, 140, 141), (132, 135, 139, 136), (256, 254, 20, 267, 269, 24), (136, 139, 143, 140), (138, 137, 141, 142), (139, 138, 142, 143), (147, 146, 150, 151), (143, 142, 141, 145, 146, 147, 144, 140), (141, 140, 144, 145), (149, 148, 151, 155, 152, 153, 154, 150), (145, 144, 148, 149), (144, 147, 151, 148), (146, 145, 149, 150), (154, 153, 157, 158), (53, 287, 289, 57, 58, 298, 213, 54), (151, 150, 154, 155), (156, 159, 158, 162, 163, 160, 161, 157), (155, 154, 158, 159), (153, 152, 156, 157), (152, 155, 159, 156), (160, 163, 167, 164), (158, 157, 161, 162), (162, 161, 165, 166), (163, 162, 166, 167), (161, 160, 164, 165), (171, 170, 174, 175), (166, 165, 164, 168, 169, 170, 171, 167), (164, 167, 171, 168), (169, 168, 172, 173), (168, 171, 175, 172), (170, 169, 173, 174), (179, 178, 182, 183), (175, 174, 173, 177, 178, 179, 176, 172), (173, 172, 176, 177), (182, 181, 180, 183), (177, 176, 180, 181), (176, 179, 183, 180), (178, 177, 181, 182), (55, 283, 297, 59, 56, 290, 288, 52), (302, 303, 184, 307, 306), (208, 250, 34, 38), (202, 264, 262, 11, 15), (236, 234, 244, 245), (229, 240, 242, 246, 190, 0), (257, 205, 27), (198, 247, 31), (300, 256, 24, 28), (241, 239, 184, 185), (190, 233, 6, 0), (245, 241, 185, 263, 203, 236), (227, 308, 290, 56), (201, 207, 19, 23), (64, 228, 67, 71, 68), (305, 224, 63, 60), (213, 214, 50, 54), (29, 299, 279, 33, 34, 250, 248, 30), (224, 304, 298, 58, 62, 63), (254, 252, 16, 20), (296, 278, 40, 44), (230, 231, 7, 1), (286, 219, 42, 46), (186, 192, 260, 196, 195, 197, 222, 280, 211, 209, 220, 292, 217, 216, 307, 184, 239, 187), (199, 238, 8, 12), (92, 95, 99, 96, 97, 98, 94, 93), (276, 210, 32, 36), (288, 218, 48, 52), (31, 247, 249, 35, 32, 210, 300, 28), (223, 228, 64, 212)])
me_mesh_007.polygons.foreach_set('material_index', [0, 0, 0, 0, 0, 1, 0, 0, 1, 1, 1, 0, 0, 0, 0, 0, 1, 1, 1, 1, 0, 0, 0, 0, 0, 1, 0, 0, 0, 1, 1, 1, 0, 0, 0, 0, 0, 0, 1, 1, 1, 1, 0, 0, 0, 0, 0, 0, 1, 0, 1, 1, 1, 0, 0, 0, 0, 0, 0, 1, 0, 0, 0, 1, 1, 1, 0, 0, 0, 0, 0, 1, 0, 0, 1, 1, 1, 0, 0, 0, 0, 0, 0, 1, 0, 0, 0, 1, 1, 1, 0, 0, 0, 0, 0, 0, 1, 0, 0, 1, 1, 1, 0, 0, 0, 0, 0, 0, 0, 1, 0, 0, 0, 1, 1, 1, 0, 0, 0, 0, 0, 1, 0, 0, 1, 1, 1, 0, 0, 0, 0, 0, 0, 0, 0, 0, 0, 1, 0, 0, 1, 1, 1, 0, 0, 0, 1, 0, 0, 1, 0, 0, 1, 0, 1, 0, 1, 0, 1, 0, 0, 0, 0, 0])
_k = set([(186, 187), (186, 192), (187, 239), (188, 189), (188, 230), (189, 191), (190, 233), (190, 246), (191, 243), (192, 260), (193, 194), (193, 274), (194, 258), (195, 196), (195, 197), (196, 260), (197, 222), (198, 247), (198, 269), (199, 238), (199, 252), (200, 206), (200, 262), (201, 205), (201, 207), (202, 207), (202, 264), (203, 236), (203, 263), (204, 261), (204, 265), (205, 257), (206, 243), (208, 219), (208, 250), (209, 211), (209, 220), (210, 276), (210, 300), (211, 280), (213, 214), (213, 298), (214, 286), (215, 282), (215, 294), (216, 217), (216, 307), (217, 292), (218, 288), (218, 296), (219, 286), (220, 292), (221, 284), (221, 303), (222, 280), (224, 304), (224, 305), (225, 297), (225, 301), (226, 289), (226, 305), (227, 301), (227, 308), (229, 232), (229, 240), (230, 231), (231, 237), (232, 238), (233, 235), (234, 236), (234, 244), (235, 261), (237, 259), (239, 241), (240, 242), (241, 245), (242, 246), (244, 245), (247, 249), (248, 250), (248, 257), (249, 273), (251, 253), (251, 259), (252, 254), (253, 255), (254, 256), (255, 299), (256, 300), (258, 270), (262, 264), (263, 266), (265, 271), (266, 272), (267, 269), (267, 271), (268, 270), (268, 272), (273, 293), (274, 294), (275, 277), (275, 279), (276, 278), (277, 295), (278, 296), (279, 299), (281, 283), (281, 285), (282, 284), (283, 297), (285, 293), (287, 289), (287, 291), (288, 290), (290, 308), (291, 295), (298, 304), (302, 303), (302, 306), (306, 307)])
me_mesh_007.attributes.new('sharp_edge', 'BOOLEAN', 'EDGE').data.foreach_set('value', [ (min(e.vertices), max(e.vertices)) in _k for e in me_mesh_007.edges])
me_mesh_007.materials.append(mat_material_017)
me_mesh_007.materials.append(mat_material_018)
me_mesh_007.use_remesh_preserve_volume = False
me_mesh_007.use_remesh_preserve_attributes = False
me_mesh_007.use_mirror_vertex_groups = False
me_mesh_007.update()
me_mesh_006 = bpy.data.meshes.new('Mesh.006')
me_mesh_006.from_pydata([(-0.7762, 0.3917, -0.5855), (-0.7762, 0.3917, -0.2826), (-0.8898, 0.5053, -0.2826), (-0.8898, 0.5053, 0.02043), (-0.7185, 0.334, 0.02043), (0.9923, 0.334, 0.02043), (-0.7185, 0.334, 0.3339), (0.9923, 0.334, 0.3339), (-0.8332, 0.4487, 0.3339), (1.107, 0.4487, 0.3339), (-0.8332, 0.4487, 0.7936), (1.107, 0.4487, 1.621), (-0.06898, -0.6732, -0.7388), (0.3756, -0.2277, -0.739), (-0.8898, -0.5982, -0.2826), (0.8175, 0.3917, -0.2826), (0.8123, 0.5053, -0.2826), (-0.8778, -0.5993, -0.5855), (-0.8778, -0.5994, -0.6694), (-0.8778, 0.4558, -0.5855), (-0.8778, -0.5427, -0.6649), (0.5052, 0.3917, -0.5855), (-0.7762, -0.6086, -0.5855), (0.5006, 0.4933, -0.5855), (-0.8401, 0.4933, -0.5855), (0.3993, 0.4933, -0.6837), (-0.7762, -0.6086, -0.2826), (1.124, 0.5053, 0.02043), (-0.8898, -0.5982, 0.02043), (1.058, 0.06357, 0.02043), (1.133, 0.3195, 0.02043), (1.141, 0.1471, 0.02043), (-0.7185, -0.6138, 0.02043), (1.107, -0.0482, 0.3339), (0.9923, -0.1629, 0.3339), (-0.8332, -0.6033, 0.3339), (-0.7185, -0.6138, 0.3339), (0.9923, -0.001911, 0.02043), (-0.8332, -0.6033, 0.7936), (1.107, -0.7093, 1.621), (1.026, -0.7722, 1.586), (-0.7762, -0.6086, -0.2826), (-0.8898, -0.5982, -0.2826), (0.8175, 0.3917, -0.2826), (0.8123, 0.5053, -0.2826), (-0.8778, -0.5993, -0.5855), (-0.8778, -0.5994, -0.6694), (-0.8778, -0.5427, -0.6649), (-0.8778, 0.4558, -0.5855), (0.5006, 0.4933, -0.5855), (0.5052, 0.3917, -0.5855), (-0.7762, -0.6086, -0.5855), (-0.8401, 0.4933, -0.5855), (0.3993, 0.4933, -0.6837), (-0.8898, -0.5982, 0.02043), (1.124, 0.5053, 0.02043), (1.133, 0.3195, 0.02043), (1.141, 0.1471, 0.02043), (1.058, 0.06357, 0.02043), (-0.7185, -0.6138, 0.02043), (0.9923, -0.1629, 0.3339), (1.107, -0.0482, 0.3339), (-0.7185, -0.6138, 0.3339), (-0.8332, -0.6033, 0.3339), (0.9923, -0.001911, 0.02043), (-0.8332, -0.6033, 0.7936), (1.107, -0.7093, 1.621), (1.026, -0.7722, 1.586)], [], [(0, 51, 41, 1), (6, 62, 63, 8, 9, 61, 60, 7), (2, 42, 54, 3), (55, 3, 54, 59, 4, 5, 64, 58, 57, 56), (4, 59, 62, 6), (5, 4, 6, 7), (44, 43, 1, 41, 42, 2), (11, 10, 65, 40, 66), (8, 63, 65, 10), (9, 8, 10, 11), (16, 27, 30, 31, 13, 53, 49, 50, 15), (12, 13, 31, 29), (43, 21, 0, 1), (66, 61, 9, 11), (48, 52, 53, 13, 47), (23, 25, 24), (21, 23, 24, 19, 45, 51, 0), (19, 20, 18, 45), (55, 44, 2, 3), (46, 47, 13, 12), (60, 64, 5, 7), (67, 38, 35, 36, 32, 28, 14, 26, 22, 17, 46, 12), (39, 67, 12, 29, 37, 34, 33)])
me_mesh_006.polygons.foreach_set('material_index', [1, 0, 0, 0, 1, 1, 0, 0, 0, 0, 0, 0, 1, 0, 0, 0, 0, 0, 0, 0, 1, 0, 0])
_k = set([(14, 26), (14, 28), (15, 16), (15, 50), (16, 27), (17, 22), (17, 46), (18, 20), (18, 45), (19, 20), (19, 24), (21, 23), (21, 43), (22, 26), (23, 25), (24, 25), (27, 30), (28, 32), (29, 31), (29, 37), (30, 31), (32, 36), (33, 34), (33, 39), (34, 37), (35, 36), (35, 38), (38, 67), (39, 67), (40, 65), (40, 66), (41, 42), (41, 51), (42, 54), (43, 44), (44, 55), (45, 51), (46, 47), (47, 48), (48, 52), (49, 50), (49, 53), (52, 53), (54, 59), (55, 56), (56, 57), (57, 58), (58, 64), (59, 62), (60, 61), (60, 64), (61, 66), (62, 63), (63, 65)])
me_mesh_006.attributes.new('sharp_edge', 'BOOLEAN', 'EDGE').data.foreach_set('value', [ (min(e.vertices), max(e.vertices)) in _k for e in me_mesh_006.edges])
me_mesh_006.materials.append(mat_material_017)
me_mesh_006.materials.append(mat_material_018)
me_mesh_006.use_remesh_preserve_volume = False
me_mesh_006.use_remesh_preserve_attributes = False
me_mesh_006.use_mirror_vertex_groups = False
me_mesh_006.update()
me_mesh_005 = bpy.data.meshes.new('Mesh.005')
me_mesh_005.from_pydata([(1.113, -0.5199, -1.088), (1.212, -0.619, -1.088), (-0.7987, -0.619, -0.7852), (1.212, -0.619, -0.7852), (-0.7367, -0.5571, -0.7852), (1.15, -0.5571, -0.7852), (-0.7367, -0.5571, -0.4717), (1.15, -0.5571, -0.4717), (-0.7693, -0.5897, -0.4717), (1.182, -0.5897, -0.4717), (-0.7693, -0.5897, -0.1792), (1.182, -0.5897, -0.1792), (-0.6901, -0.5104, -0.1792), (-0.6901, 1.283, -0.1792), (1.103, -0.5104, -0.1792), (-0.6901, -0.5104, 0.1342), (1.103, -0.5104, 0.1342), (-0.7532, -0.5735, 0.1342), (-0.7532, -0.5735, 0.4477), (-0.6906, -0.5109, 0.4477), (-0.6906, -0.5109, 0.7611), (-0.8004, -0.6208, 0.7611), (-0.8004, -0.6208, 1.054), (-0.7322, -0.5525, 1.054), (-0.7322, -0.5525, 1.357), (-0.7944, -0.6147, 1.357), (0.1328, 0.2072, 1.178), (-0.2588, -0.1212, 1.562), (0.6855, 0.2697, -1.192), (0.7695, 0.6259, -0.9283), (-0.7987, 0.3938, -1.088), (-0.7987, -0.4964, -1.088), (-0.6996, 0.3949, -1.088), (1.212, -0.08216, -1.088), (1.212, 0.0743, -0.995), (1.212, 0.1126, -0.7852), (1.113, 0.0171, -1.088), (1.212, 0.1538, -0.8673), (1.212, 0.1845, -0.9289), (-0.7367, 0.8027, -0.7852), (-0.7987, 0.802, -0.7852), (-0.7987, -0.619, -1.082), (1.182, -0.0152, -0.4717), (-0.7693, 1.299, -0.1792), (-0.7693, 1.362, -0.2555), (-0.7693, 1.362, -0.3697), (1.182, -0.1619, -0.1792), (-0.3121, 1.362, -0.2388), (-0.7693, 1.224, -0.4717), (-0.2627, 1.283, -0.1792), (-0.2934, 1.313, -0.1792), (-0.2555, 1.362, -0.3518), (-0.2443, 1.362, -0.3741), (1.15, 0.01742, -0.4717), (1.155, -0.2917, 0.1342), (1.103, -0.2399, 0.1342), (1.15, 0.1745, -0.7852), (-0.6996, 0.3364, -1.132), (-0.7367, 1.225, -0.4717), (1.103, -0.08266, -0.1792), (1.113, -0.1575, -1.192), (1.113, -0.3777, -1.182), (1.113, -0.5199, -1.175), (-0.2816, 1.283, -0.1416), (-0.6901, 1.283, -0.1565), (-0.6996, -0.5199, -1.092), (-0.6747, -0.619, -1.088), (1.147, -0.5735, 0.1342), (-0.8004, 0.2815, 1.054), (-0.8004, 0.5228, 0.7611), (-0.7322, 0.2836, 1.054), (-0.7944, 0.03185, 1.357), (-0.7532, 1.041, 0.1342), (-0.7532, 0.7827, 0.4477), (-0.6906, 0.7846, 0.4477), (-0.7322, 0.03376, 1.357), (-0.6906, 0.5262, 0.7611), (-0.6901, 1.043, 0.1342), (0.5254, -0.5109, 0.7611), (0.8351, -0.5735, 0.4477), (0.837, -0.5109, 0.4477), (0.6939, -0.5109, 0.5917), (0.5219, -0.6208, 0.7611), (0.231, -0.6208, 1.054), (0.8469, -0.5735, 0.4358), (0.2332, -0.5525, 1.054), (-0.7944, -0.2841, 1.53), (-0.7944, -0.1174, 1.538), (-0.7944, -0.6147, 1.514), (-0.07008, -0.6147, 1.357), (-0.0681, -0.5525, 1.357), (-0.4409, -0.6147, 1.53), (-0.2517, -0.6147, 1.539), (-0.6996, 0.3949, -1.088), (-0.7987, 0.3938, -1.088), (1.212, -0.08216, -1.088), (1.212, 0.0743, -0.995), (1.212, 0.1845, -0.9289), (1.113, 0.0171, -1.088), (1.212, 0.1126, -0.7852), (1.212, 0.1538, -0.8673), (-0.7987, 0.802, -0.7852), (-0.7367, 0.8027, -0.7852), (-0.7987, -0.4964, -1.088), (-0.7987, -0.619, -1.082), (1.182, -0.0152, -0.4717), (1.182, -0.1619, -0.1792), (-0.7693, 1.299, -0.1792), (-0.7693, 1.362, -0.2555), (-0.7693, 1.224, -0.4717), (-0.7693, 1.362, -0.3697), (1.103, -0.08266, -0.1792), (-0.3121, 1.362, -0.2388), (-0.2555, 1.362, -0.3518), (-0.2934, 1.313, -0.1792), (-0.2627, 1.283, -0.1792), (0.837, -0.5109, 0.4477), (0.8351, -0.5735, 0.4477), (-0.2443, 1.362, -0.3741), (1.15, 0.01742, -0.4717), (1.103, -0.2399, 0.1342), (1.155, -0.2917, 0.1342), (1.15, 0.1745, -0.7852), (-0.6996, 0.3364, -1.132), (-0.6996, -0.5199, -1.092), (-0.7367, 1.225, -0.4717), (1.113, -0.1575, -1.192), (1.113, -0.3777, -1.182), (1.113, -0.5199, -1.175), (-0.6901, 1.283, -0.1565), (-0.2816, 1.283, -0.1416), (-0.6747, -0.619, -1.088), (1.147, -0.5735, 0.1342), (-0.8004, 0.5228, 0.7611), (-0.8004, 0.2815, 1.054), (-0.7322, 0.2836, 1.054), (-0.6906, 0.5262, 0.7611), (-0.7322, 0.03376, 1.357), (-0.7944, 0.03185, 1.357), (-0.7532, 0.7827, 0.4477), (-0.6906, 0.7846, 0.4477), (-0.7532, 1.041, 0.1342), (-0.6901, 1.043, 0.1342), (0.5254, -0.5109, 0.7611), (0.5219, -0.6208, 0.7611), (0.6939, -0.5109, 0.5917), (0.231, -0.6208, 1.054), (0.2332, -0.5525, 1.054), (0.8469, -0.5735, 0.4358), (-0.7944, -0.2841, 1.53), (-0.7944, -0.1174, 1.538), (-0.7944, -0.6147, 1.514), (-0.0681, -0.5525, 1.357), (-0.07008, -0.6147, 1.357), (-0.4409, -0.6147, 1.53), (-0.2517, -0.6147, 1.539)], [], [(2, 3, 99, 122, 5, 4, 102, 101), (1, 95, 96, 97, 100, 99, 3), (4, 5, 7, 6), (6, 7, 119, 105, 9, 8, 48, 125), (5, 122, 119, 7), (9, 105, 106, 11), (94, 93, 124, 0, 98, 95, 1, 131, 31), (8, 9, 11, 10), (14, 111, 120, 16), (13, 12, 15, 142, 129), (12, 14, 16, 15), (17, 132, 148, 117, 18), (16, 120, 121, 132, 17, 72, 142, 15), (19, 116, 145, 143, 20), (66, 41, 103), (21, 144, 146, 22), (23, 147, 152, 24), (25, 153, 92, 154, 151), (28, 29, 38, 34), (29, 118, 113, 37, 38), (133, 136, 20, 143, 144, 21), (140, 139, 18, 117, 116, 19), (27, 155, 89, 90, 85, 83, 82, 78, 81), (135, 134, 22, 146, 147, 23), (126, 127, 28), (123, 32, 30, 40, 39, 58, 109, 110, 118, 29, 28), (134, 133, 21, 22), (112, 108, 107, 114), (113, 112, 114, 115, 130, 26, 54, 55, 59, 46, 42, 53, 56, 35, 37), (130, 64, 77, 141, 73, 74, 76, 69, 68, 70, 137, 138, 87, 27, 26), (101, 94, 31, 104, 2), (93, 57, 124), (43, 10, 11, 106, 111, 14, 12, 13, 49, 50), (45, 48, 8, 10, 43, 44), (44, 47, 51, 52, 45), (125, 102, 4, 6), (151, 149, 150, 71, 25), (84, 67, 54, 26, 27, 81, 80, 79), (136, 140, 19, 20), (75, 135, 23, 24), (128, 61, 60, 98, 0), (129, 63, 49, 13), (104, 131, 1, 3, 2), (71, 75, 24, 152, 153, 25), (87, 86, 91, 155, 27), (34, 33, 36, 126, 28), (86, 88, 91), (127, 62, 65, 123, 28), (124, 128, 0), (139, 72, 17, 18)])
me_mesh_005.polygons.foreach_set('material_index', [0, 0, 1, 0, 1, 0, 0, 0, 1, 1, 1, 0, 0, 1, 0, 0, 1, 0, 0, 0, 0, 0, 0, 0, 0, 0, 0, 0, 0, 0, 0, 1, 0, 0, 0, 1, 0, 0, 1, 1, 1, 1, 0, 0, 0, 0, 0, 0, 1, 0])
_k = set([(30, 32), (30, 40), (31, 104), (31, 131), (32, 123), (33, 34), (33, 36), (34, 38), (35, 37), (35, 56), (36, 126), (37, 38), (39, 40), (39, 58), (41, 66), (41, 103), (42, 46), (42, 53), (43, 44), (43, 50), (44, 47), (45, 48), (45, 52), (46, 59), (47, 51), (48, 125), (49, 50), (49, 63), (51, 52), (53, 56), (54, 55), (54, 67), (55, 59), (57, 93), (57, 124), (58, 109), (60, 61), (60, 98), (61, 128), (62, 65), (62, 127), (63, 129), (64, 77), (64, 130), (65, 123), (66, 103), (67, 84), (68, 69), (68, 70), (69, 76), (70, 137), (71, 75), (71, 150), (72, 139), (72, 142), (73, 74), (73, 141), (74, 76), (75, 135), (77, 141), (78, 81), (78, 82), (79, 80), (79, 84), (80, 81), (82, 83), (83, 85), (85, 90), (86, 87), (86, 88), (87, 138), (88, 91), (89, 90), (89, 155), (91, 155), (92, 153), (92, 154), (93, 94), (94, 101), (95, 96), (95, 98), (96, 97), (97, 100), (99, 100), (99, 122), (101, 102), (102, 125), (104, 131), (105, 106), (105, 119), (106, 111), (107, 108), (107, 114), (108, 112), (109, 110), (110, 118), (111, 120), (112, 113), (113, 118), (114, 115), (115, 130), (116, 117), (116, 145), (117, 148), (119, 122), (120, 121), (121, 132), (124, 128), (126, 127), (129, 142), (132, 148), (133, 134), (133, 136), (134, 135), (136, 140), (137, 138), (139, 140), (143, 144), (143, 145), (144, 146), (146, 147), (147, 152), (149, 150), (149, 151), (151, 154), (152, 153)])
me_mesh_005.attributes.new('sharp_edge', 'BOOLEAN', 'EDGE').data.foreach_set('value', [ (min(e.vertices), max(e.vertices)) in _k for e in me_mesh_005.edges])
me_mesh_005.materials.append(mat_material_017)
me_mesh_005.materials.append(mat_material_018)
me_mesh_005.use_remesh_preserve_volume = False
me_mesh_005.use_remesh_preserve_attributes = False
me_mesh_005.use_mirror_vertex_groups = False
me_mesh_005.update()
me_mesh_004 = bpy.data.meshes.new('Mesh.004')
me_mesh_004.from_pydata([(0.4108, 0.402, -1.72), (0.3488, 0.3401, -1.72), (0.3488, 0.3401, -1.407), (0.3814, 0.3727, -1.407), (0.3814, 0.3727, -1.114), (0.3022, 0.2934, -1.114), (0.3022, 0.2934, -0.8009), (0.3653, 0.3565, -0.8009), (0.3653, 0.3565, -0.4875), (0.3027, 0.2939, -0.4875), (0.3027, 0.2939, -0.174), (0.4125, 0.4038, -0.174), (0.4125, 0.4038, 0.1185), (0.3443, 0.3355, 0.1185), (0.3443, 0.3355, 0.4215), (0.4065, 0.3977, 0.4215), (0.4065, 0.3977, 0.7245), (0.3591, 0.3504, 0.7245), (0.3591, 0.3504, 1.038), (0.4203, 0.4116, 1.038), (0.4203, 0.4116, 1.362), (0.3187, 0.3099, 1.362), (0.3187, 0.3099, 1.665), (0.4323, 0.4236, 1.665), (0.4323, 0.4236, 1.968), (-0.3544, -0.3089, 1.207), (-0.6664, -0.7803, 0.2439), (-0.03011, -0.3615, -1.863), (0.4108, 0.402, -1.867), (0.4108, -0.8741, -1.72), (0.4108, -0.8026, -1.863), (-0.2978, 0.3401, -1.72), (-0.2985, 0.402, -1.72), (-0.0355, 0.402, -1.865), (0.3814, -1.002, -1.407), (0.3814, -1.148, -1.114), (-1.092, 0.3727, -1.114), (-1.11, 0.3727, -1.172), (-1.06, 0.2934, -1.114), (-1.092, 0.326, -1.114), (-1.041, 0.3727, -1.311), (-0.8666, 0.3727, -1.407), (-0.8662, 0.3401, -1.407), (0.3488, -0.9691, -1.407), (0.3653, -1.28, -0.8009), (0.3563, -1.28, -0.8009), (0.3022, -1.226, -0.8009), (0.3488, -0.8122, -1.72), (0.3022, -1.069, -1.114), (-1.039, 0.2934, -0.944), (-1.08, 0.2934, -1.074), (-0.9927, 0.2934, -0.8009), (-0.792, 0.2939, -0.174), (0.4125, -0.8327, 0.1185), (-0.698, 0.3355, 0.1185), (-0.6974, 0.4038, 0.1185), (0.4125, -0.9748, -0.174), (-0.7911, 0.4038, -0.174), (0.3027, -0.9757, -0.174), (-0.6009, 0.3355, 0.4215), (-0.6004, 0.3977, 0.4215), (-0.9922, 0.3565, -0.8009), (-0.8919, 0.3565, -0.4875), (-0.8924, 0.2939, -0.4875), (0.3653, -1.128, -0.4875), (0.3443, -0.8332, 0.1185), (0.3027, -1.128, -0.4875), (0.08835, 0.3099, 1.665), (0.08316, 0.4236, 1.665), (0.08485, 0.3856, 1.665), (0.4203, -0.2284, 1.362), (-0.4034, 0.3504, 1.038), (-0.4029, 0.4116, 1.038), (0.4203, -0.3858, 1.038), (-0.2238, 0.3099, 1.362), (0.3591, -0.3863, 1.038), (-0.2285, 0.4116, 1.362), (-0.3311, 0.4116, 1.262), (0.4065, -0.6855, 0.4215), (0.3443, -0.686, 0.4215), (0.4065, -0.5383, 0.7245), (-0.5034, 0.3977, 0.7245), (-0.5038, 0.3504, 0.7245), (0.3591, -0.5386, 0.7245), (0.3187, -0.2293, 1.362), (0.4323, -0.08112, 1.665), (0.4323, 0.03708, 1.908), (0.3955, 0.4236, 1.968), (0.4323, 0.06621, 1.968), (0.3187, -0.08202, 1.665), (0.4039, 0.2364, 1.968), (0.4117, 0.06609, 1.968), (0.4108, -0.8741, -1.72), (0.4108, -0.8026, -1.863), (0.4108, 0.402, -1.867), (-0.2985, 0.402, -1.72), (-0.2978, 0.3401, -1.72), (-0.0355, 0.402, -1.865), (-1.092, 0.3727, -1.114), (-1.11, 0.3727, -1.172), (-1.041, 0.3727, -1.311), (0.3814, -1.002, -1.407), (0.3814, -1.148, -1.114), (-1.092, 0.326, -1.114), (-1.06, 0.2934, -1.114), (-0.8666, 0.3727, -1.407), (-0.8662, 0.3401, -1.407), (0.3488, -0.9691, -1.407), (0.3653, -1.28, -0.8009), (0.3563, -1.28, -0.8009), (0.3022, -1.226, -0.8009), (0.3488, -0.8122, -1.72), (0.3022, -1.069, -1.114), (-1.08, 0.2934, -1.074), (-1.039, 0.2934, -0.944), (-0.9927, 0.2934, -0.8009), (-0.6974, 0.4038, 0.1185), (-0.698, 0.3355, 0.1185), (-0.792, 0.2939, -0.174), (-0.7911, 0.4038, -0.174), (0.4125, -0.9748, -0.174), (0.4125, -0.8327, 0.1185), (0.3027, -0.9757, -0.174), (-0.6009, 0.3355, 0.4215), (-0.6004, 0.3977, 0.4215), (-0.9922, 0.3565, -0.8009), (-0.8924, 0.2939, -0.4875), (-0.8919, 0.3565, -0.4875), (0.3653, -1.128, -0.4875), (0.3443, -0.8332, 0.1185), (0.3027, -1.128, -0.4875), (0.08316, 0.4236, 1.665), (0.08485, 0.3856, 1.665), (0.08835, 0.3099, 1.665), (0.4203, -0.2284, 1.362), (0.3187, -0.2293, 1.362), (0.4203, -0.3858, 1.038), (-0.4034, 0.3504, 1.038), (-0.4029, 0.4116, 1.038), (-0.2285, 0.4116, 1.362), (-0.2238, 0.3099, 1.362), (0.3591, -0.3863, 1.038), (-0.3311, 0.4116, 1.262), (0.3443, -0.686, 0.4215), (0.4065, -0.6855, 0.4215), (0.4065, -0.5383, 0.7245), (-0.5034, 0.3977, 0.7245), (-0.5038, 0.3504, 0.7245), (0.3591, -0.5386, 0.7245), (0.4323, -0.08112, 1.665), (0.4323, 0.03708, 1.908), (0.4323, 0.06621, 1.968), (0.3187, -0.08202, 1.665), (0.3955, 0.4236, 1.968), (0.4039, 0.2364, 1.968), (0.4117, 0.06609, 1.968)], [], [(1, 96, 106, 2), (73, 141, 18, 137, 138, 19), (3, 105, 100, 99, 98, 4), (129, 53, 12, 116, 117, 13), (5, 104, 50, 49, 115, 6), (135, 134, 20, 139, 140, 21), (7, 125, 127, 8), (112, 35, 4, 98, 103, 104, 5), (130, 64, 8, 127, 126, 9), (9, 126, 118, 10), (11, 119, 116, 12), (85, 152, 22, 133, 132, 131, 23), (13, 117, 123, 14), (153, 154, 155, 88, 24), (15, 124, 146, 16), (108, 109, 110, 6, 115, 125, 7), (17, 147, 137, 18), (148, 80, 16, 146, 147, 17), (19, 138, 142, 139, 20), (21, 140, 133, 22), (56, 122, 10, 118, 119, 11), (111, 29, 0, 95, 96, 1), (23, 131, 153, 24), (37, 40, 27, 93, 92, 47, 107, 101, 102, 48, 46, 45, 26, 113, 38, 39), (27, 97, 94, 93), (25, 26, 150, 151, 91), (77, 72, 71, 82, 81, 60, 59, 54, 55, 57, 52, 63, 62, 61, 51, 114, 26, 25), (34, 43, 2, 106, 105, 3), (45, 44, 128, 66, 58, 120, 121, 65, 143, 144, 145, 83, 75, 136, 70, 84, 89, 149, 150, 26), (152, 135, 21, 22), (35, 34, 3, 4), (80, 78, 15, 16), (79, 129, 13, 14), (53, 56, 11, 12), (29, 30, 28, 0), (88, 86, 85, 23, 24), (134, 73, 19, 20), (69, 67, 74, 76, 77, 25, 91, 90), (64, 108, 7, 8), (114, 113, 26), (39, 36, 37), (141, 148, 17, 18), (28, 33, 95, 0), (90, 87, 68, 69), (40, 41, 42, 31, 32, 97, 27), (122, 130, 9, 10), (43, 111, 1, 2), (78, 79, 14, 123, 124, 15), (110, 112, 5, 6)])
me_mesh_004.polygons.foreach_set('material_index', [1, 0, 0, 0, 1, 0, 0, 0, 0, 1, 0, 0, 1, 0, 0, 0, 1, 0, 0, 1, 0, 0, 0, 0, 0, 0, 0, 0, 0, 1, 0, 0, 1, 0, 0, 0, 0, 0, 0, 0, 0, 1, 0, 0, 0, 1, 1, 0, 1])
_k = set([(28, 30), (28, 33), (29, 30), (29, 111), (31, 32), (31, 42), (32, 97), (33, 95), (34, 35), (34, 43), (35, 112), (36, 37), (36, 39), (37, 40), (38, 39), (38, 113), (40, 41), (41, 42), (43, 111), (44, 45), (44, 128), (45, 46), (46, 48), (47, 92), (47, 107), (48, 102), (49, 50), (49, 115), (50, 104), (51, 61), (51, 114), (52, 57), (52, 63), (53, 56), (53, 129), (54, 55), (54, 59), (55, 57), (56, 122), (58, 66), (58, 120), (59, 60), (60, 81), (61, 62), (62, 63), (64, 108), (64, 130), (65, 121), (65, 143), (66, 128), (67, 69), (67, 74), (68, 69), (68, 87), (70, 84), (70, 136), (71, 72), (71, 82), (72, 77), (73, 134), (73, 141), (74, 76), (75, 83), (75, 136), (76, 77), (78, 79), (78, 80), (79, 129), (80, 148), (81, 82), (83, 145), (84, 89), (85, 86), (85, 152), (86, 88), (87, 90), (88, 155), (89, 149), (90, 91), (91, 151), (92, 93), (93, 94), (94, 97), (95, 96), (96, 106), (98, 99), (98, 103), (99, 100), (100, 105), (101, 102), (101, 107), (103, 104), (105, 106), (108, 109), (109, 110), (110, 112), (113, 114), (115, 125), (116, 117), (116, 119), (117, 123), (118, 119), (118, 126), (120, 121), (122, 130), (123, 124), (124, 146), (125, 127), (126, 127), (131, 132), (131, 153), (132, 133), (133, 140), (134, 135), (135, 152), (137, 138), (137, 147), (138, 142), (139, 140), (139, 142), (141, 148), (143, 144), (144, 145), (146, 147), (149, 150), (150, 151), (153, 154), (154, 155)])
me_mesh_004.attributes.new('sharp_edge', 'BOOLEAN', 'EDGE').data.foreach_set('value', [ (min(e.vertices), max(e.vertices)) in _k for e in me_mesh_004.edges])
me_mesh_004.materials.append(mat_material_017)
me_mesh_004.materials.append(mat_material_018)
me_mesh_004.use_remesh_preserve_volume = False
me_mesh_004.use_remesh_preserve_attributes = False
me_mesh_004.use_mirror_vertex_groups = False
me_mesh_004.update()
me_mesh_003 = bpy.data.meshes.new('Mesh.003')
me_mesh_003.from_pydata([(0.2271, 0.7122, -0.8938), (0.2271, -1.144, -0.8938), (0.2723, 0.7573, -0.8938), (0.2723, -1.189, -0.8938), (0.2723, 0.7573, -0.6013), (0.2723, -1.189, -0.6013), (0.216, 0.7011, -0.6013), (0.216, -1.133, -0.6013), (0.216, 0.7011, -0.287), (0.3091, 0.7941, -0.287), (0.3091, 0.7941, 0.005557), (0.2213, 0.7063, 0.005557), (0.2213, 0.7063, 0.319), (0.2706, 0.7556, 0.319), (0.2706, 0.7556, 0.6115), (0.2052, 0.6903, 0.6115), (0.2052, 0.6903, 0.9354), (0.3043, 0.7894, 0.9354), (-0.8448, -0.3019, -1.065), (-0.2212, -0.3318, 0.8301), (-0.1359, 0.02539, 1.094), (-0.5951, 0.7941, -0.287), (-0.5946, 0.7011, -0.287), (-0.7941, 0.7122, -0.8938), (-0.7944, 0.7573, -0.8938), (-0.6982, 0.7573, -0.6013), (-0.6979, 0.7011, -0.6013), (0.2271, 0.7122, -1.065), (-0.8505, 0.7122, -1.065), (0.2271, -1.144, -1.065), (0.1882, -1.189, -0.6013), (0.05138, -1.144, -0.8938), (-0.00225, -1.144, -1.065), (0.1319, -1.133, -0.6013), (0.0966, -1.189, -0.8938), (0.3091, -1.211, -0.287), (0.216, -1.118, -0.287), (-0.4989, 0.7941, 0.005557), (-0.4984, 0.7063, 0.005557), (0.3091, -1.12, 0.005557), (-0.1926, 0.6903, 0.9354), (-0.1932, 0.7894, 0.9354), (-0.3957, 0.7556, 0.319), (-0.3954, 0.7063, 0.319), (-0.2995, 0.7556, 0.6115), (0.2706, -0.8917, 0.6115), (-0.2991, 0.6903, 0.6115), (0.2706, -0.9833, 0.319), (0.2213, -0.934, 0.319), (0.2213, -1.032, 0.005557), (0.2052, -0.8264, 0.6115), (0.216, -1.133, -0.3326), (0.3043, 0.7894, 1.09), (0.3043, -0.6805, 0.9354), (0.3043, -0.5259, 1.028), (0.2052, -0.5815, 0.9354), (0.3043, -0.415, 1.094), (-0.1537, 0.7894, 1.056), (-0.1418, 0.7894, 1.091), (0.2052, -0.758, 0.83), (-0.5946, 0.7011, -0.287), (-0.5951, 0.7941, -0.287), (-0.7941, 0.7122, -0.8938), (-0.7944, 0.7573, -0.8938), (-0.6982, 0.7573, -0.6013), (-0.6979, 0.7011, -0.6013), (-0.8505, 0.7122, -1.065), (0.2271, 0.7122, -1.065), (0.2271, -1.144, -1.065), (-0.00225, -1.144, -1.065), (0.05138, -1.144, -0.8938), (0.1882, -1.189, -0.6013), (0.1319, -1.133, -0.6013), (0.0966, -1.189, -0.8938), (0.216, -1.118, -0.287), (0.3091, -1.211, -0.287), (-0.4989, 0.7941, 0.005557), (-0.4984, 0.7063, 0.005557), (0.3091, -1.12, 0.005557), (-0.1926, 0.6903, 0.9354), (-0.1932, 0.7894, 0.9354), (-0.3954, 0.7063, 0.319), (-0.3957, 0.7556, 0.319), (-0.2995, 0.7556, 0.6115), (-0.2991, 0.6903, 0.6115), (0.2213, -0.934, 0.319), (0.2706, -0.9833, 0.319), (0.2706, -0.8917, 0.6115), (0.2213, -1.032, 0.005557), (0.2052, -0.8264, 0.6115), (0.216, -1.133, -0.3326), (0.3043, -0.415, 1.094), (0.3043, 0.7894, 1.09), (0.3043, -0.6805, 0.9354), (0.3043, -0.5259, 1.028), (0.2052, -0.5815, 0.9354), (-0.1537, 0.7894, 1.056), (-0.1418, 0.7894, 1.091), (0.2052, -0.758, 0.83)], [], [(34, 31, 1, 0, 62, 63, 2, 3), (86, 85, 12, 81, 82, 13), (75, 74, 8, 60, 61, 9), (2, 63, 64, 4), (3, 2, 4, 5), (7, 6, 8, 74, 90), (72, 71, 5, 4, 64, 65, 6, 7), (6, 65, 60, 8), (88, 39, 10, 76, 77, 11), (9, 61, 76, 10), (11, 77, 81, 12), (18, 69, 70, 73, 30, 33, 51, 36, 35, 78, 49, 48, 47, 87, 89, 98, 19), (13, 82, 83, 14), (15, 84, 79, 16), (17, 80, 57, 58, 92), (19, 98, 95, 93, 94), (20, 19, 94, 91), (20, 97, 96, 19), (53, 55, 16, 79, 80, 17), (39, 75, 9, 10), (31, 32, 68, 1), (67, 29, 69, 18, 66), (90, 72, 7), (68, 27, 0, 1), (46, 44, 42, 43, 38, 37, 21, 22, 26, 25, 24, 23, 66, 18, 19, 96, 41, 40), (27, 28, 62, 0), (52, 97, 20, 91), (71, 34, 3, 5), (45, 86, 13, 14), (55, 59, 50, 15, 16), (85, 88, 11, 12), (92, 56, 54, 53, 17), (50, 45, 14, 83, 84, 15)])
me_mesh_003.polygons.foreach_set('material_index', [0, 0, 0, 0, 0, 1, 0, 1, 0, 0, 1, 0, 0, 1, 0, 0, 0, 0, 0, 0, 1, 0, 1, 1, 0, 1, 0, 0, 0, 1, 1, 0, 0])
_k = set([(21, 22), (21, 37), (22, 26), (23, 24), (23, 66), (24, 25), (25, 26), (27, 28), (27, 68), (28, 62), (29, 67), (29, 69), (30, 33), (30, 73), (31, 32), (31, 34), (32, 68), (33, 51), (34, 71), (35, 36), (35, 78), (36, 51), (37, 38), (38, 43), (39, 75), (39, 88), (40, 41), (40, 46), (41, 96), (42, 43), (42, 44), (44, 46), (45, 50), (45, 86), (47, 48), (47, 87), (48, 49), (49, 78), (50, 59), (52, 91), (52, 97), (53, 54), (53, 55), (54, 56), (55, 59), (56, 92), (57, 58), (57, 80), (58, 92), (60, 61), (60, 65), (61, 76), (62, 63), (63, 64), (64, 65), (66, 67), (69, 70), (70, 73), (71, 72), (72, 90), (74, 75), (74, 90), (76, 77), (77, 81), (79, 80), (79, 84), (81, 82), (82, 83), (83, 84), (85, 86), (85, 88), (87, 89), (89, 98), (91, 94), (93, 94), (93, 95), (95, 98), (96, 97)])
me_mesh_003.attributes.new('sharp_edge', 'BOOLEAN', 'EDGE').data.foreach_set('value', [ (min(e.vertices), max(e.vertices)) in _k for e in me_mesh_003.edges])
me_mesh_003.materials.append(mat_material_017)
me_mesh_003.materials.append(mat_material_018)
me_mesh_003.use_remesh_preserve_volume = False
me_mesh_003.use_remesh_preserve_attributes = False
me_mesh_003.use_mirror_vertex_groups = False
me_mesh_003.update()
me_mesh_002 = bpy.data.meshes.new('Mesh.002')
me_mesh_002.from_pydata([(-0.435, -0.02669, 0.2088), (-0.5308, 1.189, 0.03783), (-0.5296, 0.9868, 0.03783), (-0.8646, 1.189, -0.6083), (-0.8567, -0.00631, -0.6083), (0.2084, -1.072, -0.6083), (0.6369, 0.9868, 0.2092), (-0.4411, 0.9868, 0.2092), (-0.3003, 0.9868, 0.2093), (0.6369, -0.6737, 0.2095), (0.6369, -0.869, 0.2094), (0.5252, -1.072, 0.03783), (0.3228, -0.869, 0.03783), (0.5842, -0.869, 0.2094), (0.4068, -0.869, 0.2089)], [], [(5, 11, 12, 14, 0, 4), (9, 6, 8), (13, 10, 9, 8, 7, 0), (14, 13, 0), (4, 0, 7, 2, 1, 3)])
me_mesh_002.materials.append(mat_material_017)
me_mesh_002.materials.append(mat_material_018)
me_mesh_002.use_remesh_preserve_volume = False
me_mesh_002.use_remesh_preserve_attributes = False
me_mesh_002.use_mirror_vertex_groups = False
me_mesh_002.update()
me_mesh_001 = bpy.data.meshes.new('Mesh.001')
me_mesh_001.from_pydata([(0.3478, -0.3592, -1.7), (0.3478, -0.3592, -1.386), (0.2852, -0.2966, -1.386), (0.2852, -0.2966, -1.073), (0.3951, -0.4065, -1.073), (0.3951, -0.4065, -0.7804), (0.3268, -0.3382, -0.7804), (0.3268, -0.3382, -0.4774), (0.389, -0.4004, -0.4774), (0.389, -0.4004, -0.1744), (0.3417, -0.353, -0.1744), (0.3417, -0.353, 0.139), (0.4028, -0.4142, 0.139), (0.4028, -0.4142, 0.4629), (0.3012, -0.3126, 0.4629), (0.3012, -0.3126, 0.7659), (0.4148, -0.4262, 0.7659), (0.4148, -0.4262, 1.069), (0.2435, -0.2549, 1.069), (0.2435, -0.2549, 1.382), (0.3583, -0.3697, 1.382), (0.3583, -0.3697, 2.669), (-0.6847, 0.4222, -0.6547), (-0.3725, 0.8921, 0.3086), (-1.076, 0.09353, -0.271), (-0.817, 0.4477, 0.3087), (0.3478, -0.07773, -1.7), (0.3388, -0.0778, -1.7), (0.3303, -0.3592, -1.7), (0.3951, 0.3692, -0.7804), (0.3951, 0.2271, -1.073), (0.2852, 0.2263, -1.073), (0.3478, 0.07452, -1.386), (0.3268, 0.3687, -0.7804), (0.2852, 0.07405, -1.386), (-0.2911, -0.2966, -1.073), (0.01972, -0.3209, -1.386), (0.01859, -0.3592, -1.386), (0.02047, -0.2966, -1.386), (-0.2942, -0.396, -1.073), (-0.2945, -0.4065, -1.073), (-0.5853, -0.4065, -0.7804), (-0.338, -0.4065, -1.029), (-0.5832, -0.3382, -0.7804), (0.4028, 0.9732, 0.4629), (0.4028, 0.8159, 0.139), (0.3417, 0.8154, 0.139), (0.389, 0.5164, -0.4774), (0.3268, 0.5159, -0.4774), (0.389, 0.6635, -0.1744), (0.3417, 0.6632, -0.1744), (0.3012, 0.9724, 0.4629), (-0.7167, -0.3126, 0.4629), (-0.7129, -0.4142, 0.4629), (-0.8863, -0.4004, -0.4774), (-0.8844, -0.3382, -0.4774), (-0.8673, -0.353, 0.139), (-1.014, -0.353, -0.1744), (-0.5744, -0.3126, 0.7659), (-0.865, -0.4142, 0.139), (-1.013, -0.4004, -0.1744), (-1.069, -0.4004, -0.2939), (-0.9976, -0.4004, -0.3655), (0.4148, 1.12, 0.7659), (0.4148, 1.268, 1.069), (0.3012, 1.12, 0.7659), (0.3945, 1.267, 1.069), (0.3583, 1.07, 1.382), (0.2435, 0.9557, 1.382), (-0.5702, -0.4262, 0.7659), (0.2435, 1.117, 1.069), (-0.4279, -0.4262, 1.069), (-0.2828, -0.3697, 1.382), (-0.4342, -0.2549, 1.069), (-0.287, -0.2549, 1.382), (0.3583, 0.409, 2.669), (0.2796, 0.3476, 2.636), (0.3124, -0.3697, 2.65), (0.3478, -0.07773, -1.7), (0.3388, -0.0778, -1.7), (0.3303, -0.3592, -1.7), (0.3951, 0.2271, -1.073), (0.3951, 0.3692, -0.7804), (0.2852, 0.2263, -1.073), (0.3478, 0.07452, -1.386), (0.3268, 0.3687, -0.7804), (0.2852, 0.07405, -1.386), (0.01859, -0.3592, -1.386), (0.01972, -0.3209, -1.386), (0.02047, -0.2966, -1.386), (-0.2911, -0.2966, -1.073), (-0.2942, -0.396, -1.073), (-0.2945, -0.4065, -1.073), (-0.338, -0.4065, -1.029), (-0.5853, -0.4065, -0.7804), (-0.5832, -0.3382, -0.7804), (0.4028, 0.8159, 0.139), (0.4028, 0.9732, 0.4629), (0.3417, 0.8154, 0.139), (0.3268, 0.5159, -0.4774), (0.389, 0.5164, -0.4774), (0.389, 0.6635, -0.1744), (0.3417, 0.6632, -0.1744), (0.3012, 0.9724, 0.4629), (-0.7129, -0.4142, 0.4629), (-0.7167, -0.3126, 0.4629), (-0.5744, -0.3126, 0.7659), (-0.8844, -0.3382, -0.4774), (-0.8863, -0.4004, -0.4774), (-1.014, -0.353, -0.1744), (-0.8673, -0.353, 0.139), (-0.865, -0.4142, 0.139), (-1.069, -0.4004, -0.2939), (-1.013, -0.4004, -0.1744), (-0.9976, -0.4004, -0.3655), (0.4148, 1.12, 0.7659), (0.4148, 1.268, 1.069), (0.3012, 1.12, 0.7659), (0.3945, 1.267, 1.069), (0.2435, 0.9557, 1.382), (0.3583, 1.07, 1.382), (-0.5702, -0.4262, 0.7659), (0.2435, 1.117, 1.069), (-0.4279, -0.4262, 1.069), (-0.287, -0.2549, 1.382), (-0.2828, -0.3697, 1.382), (-0.4342, -0.2549, 1.069), (0.3583, 0.409, 2.669), (0.2796, 0.3476, 2.636), (0.3124, -0.3697, 2.65)], [], [(121, 58, 15, 117, 115, 16), (0, 78, 84, 1), (2, 86, 83, 3), (4, 81, 82, 5), (57, 60, 9, 101, 102, 10), (6, 85, 99, 7), (79, 78, 0, 80), (105, 104, 13, 97, 103, 14), (8, 100, 101, 9), (10, 102, 98, 11), (12, 96, 97, 13), (125, 124, 19, 119, 120, 20), (111, 56, 11, 98, 96, 12), (75, 67, 68, 70, 118, 23, 25, 128), (14, 103, 117, 15), (92, 91, 90, 3, 83, 81, 4), (16, 115, 116, 17), (18, 122, 119, 19), (20, 120, 127, 21), (95, 41, 5, 82, 85, 6), (24, 22, 114, 112), (113, 109, 110, 59, 53, 52, 106, 69, 123, 126, 74, 72, 129, 128, 25, 24, 112), (27, 28, 87, 88, 89, 35, 39, 93, 94, 43, 107, 108, 114, 22), (55, 95, 6, 7), (58, 105, 14, 15), (38, 36, 37, 1, 84, 86, 2), (37, 80, 0, 1), (54, 55, 7, 99, 100, 8), (73, 71, 17, 116, 66, 122, 18), (39, 40, 93), (127, 76, 77, 21), (60, 61, 62, 54, 8, 9), (41, 42, 92, 4, 5), (25, 23, 22, 24), (77, 125, 20, 21), (71, 121, 16, 17), (104, 111, 12, 13), (56, 57, 10, 11), (124, 73, 18, 19), (90, 38, 2, 3), (64, 63, 65, 51, 44, 45, 46, 50, 49, 47, 48, 33, 29, 30, 31, 34, 32, 26, 27, 22, 23, 118)])
me_mesh_001.polygons.foreach_set('material_index', [0, 0, 1, 0, 0, 1, 0, 0, 0, 1, 0, 0, 0, 0, 1, 0, 0, 1, 0, 0, 0, 0, 0, 1, 1, 0, 0, 0, 0, 0, 0, 0, 0, 0, 0, 0, 0, 1, 1, 1, 0])
_k = set([(26, 27), (26, 32), (27, 28), (28, 87), (29, 30), (29, 33), (30, 31), (31, 34), (32, 34), (33, 48), (35, 39), (35, 89), (36, 37), (36, 38), (37, 80), (38, 90), (39, 40), (40, 93), (41, 42), (41, 95), (42, 92), (43, 94), (43, 107), (44, 45), (44, 51), (45, 46), (46, 50), (47, 48), (47, 49), (49, 50), (51, 65), (52, 53), (52, 106), (53, 59), (54, 55), (54, 62), (55, 95), (56, 57), (56, 111), (57, 60), (58, 105), (58, 121), (59, 110), (60, 61), (61, 62), (63, 64), (63, 65), (64, 118), (66, 116), (66, 122), (67, 68), (67, 75), (68, 70), (69, 106), (69, 123), (70, 118), (71, 73), (71, 121), (72, 74), (72, 129), (73, 124), (74, 126), (75, 128), (76, 77), (76, 127), (77, 125), (78, 79), (78, 84), (79, 80), (81, 82), (81, 83), (82, 85), (83, 86), (84, 86), (85, 99), (87, 88), (88, 89), (90, 91), (91, 92), (93, 94), (96, 97), (96, 98), (97, 103), (98, 102), (99, 100), (100, 101), (101, 102), (103, 117), (104, 105), (104, 111), (107, 108), (108, 114), (109, 110), (109, 113), (112, 113), (112, 114), (115, 116), (115, 117), (119, 120), (119, 122), (120, 127), (123, 126), (124, 125), (128, 129)])
me_mesh_001.attributes.new('sharp_edge', 'BOOLEAN', 'EDGE').data.foreach_set('value', [ (min(e.vertices), max(e.vertices)) in _k for e in me_mesh_001.edges])
me_mesh_001.materials.append(mat_material_017)
me_mesh_001.materials.append(mat_material_018)
me_mesh_001.use_remesh_preserve_volume = False
me_mesh_001.use_remesh_preserve_attributes = False
me_mesh_001.use_mirror_vertex_groups = False
me_mesh_001.update()
me_mesh = bpy.data.meshes.new('Mesh')
me_mesh.from_pydata([(-0.2492, 0.3029, -1.025), (-0.3123, 0.366, -1.025), (-0.3123, 0.366, -0.7114), (-0.2497, 0.3034, -0.7114), (-0.2497, 0.3034, -0.3979), (-0.3595, 0.4132, -0.3979), (-0.3595, 0.4132, -0.1054), (-0.2913, 0.345, -0.1054), (-0.2913, 0.345, 0.1976), (-0.3535, 0.4072, 0.1976), (-0.3535, 0.4072, 0.5006), (-0.3061, 0.3598, 0.5006), (-0.3061, 0.3598, 0.814), (-0.3673, 0.421, 0.814), (-0.3673, 0.421, 1.138), (0.8856, -0.3006, 0.9827), (0.4407, -0.7454, 0.9827), (0.5731, -0.771, 0.02102), (0.1817, -1.099, 0.4043), (0.1599, 0.3029, -1.297), (0.04039, 0.3029, -1.301), (-0.2492, 0.3029, -1.312), (0.2471, 0.3029, -1.025), (0.448, 0.3034, -0.3979), (-0.3595, -0.696, -0.1054), (-0.3595, -0.4546, -0.3979), (0.5421, 0.345, -0.1054), (-0.2913, -0.6938, -0.1054), (0.5427, 0.4132, -0.1054), (0.4489, 0.4132, -0.3979), (-0.3535, -0.9457, 0.1976), (0.6392, 0.345, 0.1976), (0.6397, 0.4072, 0.1976), (0.2476, 0.366, -1.025), (0.3481, 0.366, -0.7114), (0.3476, 0.3034, -0.7114), (-0.3123, 0.06395, -1.025), (-0.3123, -0.1946, -0.7114), (-0.2497, -0.1927, -0.7114), (-0.2913, -0.9437, 0.1976), (-0.2497, -0.4513, -0.3979), (-0.2492, 0.06588, -1.025), (-0.3673, 0.4149, 1.138), (-0.3673, -0.6721, 1.052), (-0.3673, -0.8218, 0.814), (0.8369, 0.3598, 0.814), (0.8374, 0.421, 0.814), (-0.3613, 0.421, 1.138), (0.909, 0.421, 1.038), (-0.3535, -1.019, 0.5006), (0.7368, 0.4072, 0.5006), (-0.3061, -1.021, 0.5006), (-0.3535, -1.095, 0.3793), (0.7364, 0.3598, 0.5006), (-0.3061, -0.824, 0.814), (0.04039, 0.3029, -1.301), (0.1599, 0.3029, -1.297), (-0.2492, 0.3029, -1.312), (0.2471, 0.3029, -1.025), (-0.3595, -0.4546, -0.3979), (-0.3595, -0.696, -0.1054), (0.5427, 0.4132, -0.1054), (0.5421, 0.345, -0.1054), (-0.2913, -0.6938, -0.1054), (0.448, 0.3034, -0.3979), (0.4489, 0.4132, -0.3979), (-0.2913, -0.9437, 0.1976), (-0.3535, -0.9457, 0.1976), (0.6392, 0.345, 0.1976), (0.6397, 0.4072, 0.1976), (0.3481, 0.366, -0.7114), (0.3476, 0.3034, -0.7114), (0.2476, 0.366, -1.025), (-0.2492, 0.06588, -1.025), (-0.3123, 0.06395, -1.025), (-0.3123, -0.1946, -0.7114), (-0.2497, -0.1927, -0.7114), (-0.2497, -0.4513, -0.3979), (-0.3673, -0.6721, 1.052), (-0.3673, 0.4149, 1.138), (-0.3673, -0.8218, 0.814), (-0.3061, -0.824, 0.814), (0.8369, 0.3598, 0.814), (0.8374, 0.421, 0.814), (-0.3613, 0.421, 1.138), (0.909, 0.421, 1.038), (-0.3535, -1.095, 0.3793), (-0.3535, -1.019, 0.5006), (0.7368, 0.4072, 0.5006), (-0.3061, -1.021, 0.5006), (0.7364, 0.3598, 0.5006)], [], [(62, 61, 6, 60, 63, 7), (79, 84, 14), (1, 74, 75, 2), (65, 64, 4, 77, 59, 5), (3, 76, 77, 4), (5, 59, 60, 6), (90, 88, 10, 87, 89, 11), (7, 63, 66, 8), (9, 67, 52, 87, 10), (11, 89, 81, 12), (72, 22, 0, 73, 74, 1), (13, 80, 78, 79, 14), (69, 68, 8, 66, 67, 9), (83, 82, 12, 81, 80, 13), (88, 69, 9, 10), (86, 30, 39, 27, 24, 25, 40, 38, 37, 36, 41, 57, 55, 56, 17, 18), (17, 15, 16, 18), (33, 70, 71, 23, 29, 28, 26, 31, 32, 50, 53, 45, 46, 85, 15, 17, 56, 58), (42, 43, 16, 15, 85, 47), (35, 34, 2, 75, 76, 3), (43, 44, 54, 51, 49, 86, 18, 16), (82, 90, 11, 12), (84, 48, 83, 13, 14), (22, 19, 20, 21, 0), (61, 65, 5, 6), (68, 62, 7, 8), (34, 72, 1, 2), (64, 35, 3, 4), (21, 73, 0)])
me_mesh.polygons.foreach_set('material_index', [0, 0, 0, 0, 1, 0, 0, 1, 0, 1, 0, 0, 0, 0, 0, 0, 0, 0, 0, 0, 0, 1, 0, 1, 0, 1, 0, 1, 1])
_k = set([(19, 20), (19, 22), (20, 21), (21, 73), (22, 72), (23, 29), (23, 71), (24, 25), (24, 27), (25, 40), (26, 28), (26, 31), (27, 39), (28, 29), (30, 39), (30, 86), (31, 32), (32, 50), (33, 58), (33, 70), (34, 35), (34, 72), (35, 64), (36, 37), (36, 41), (37, 38), (38, 40), (41, 57), (42, 43), (42, 47), (43, 44), (44, 54), (45, 46), (45, 53), (46, 85), (47, 85), (48, 83), (48, 84), (49, 51), (49, 86), (50, 53), (51, 54), (52, 67), (52, 87), (55, 56), (55, 57), (56, 58), (59, 60), (59, 77), (60, 63), (61, 62), (61, 65), (62, 68), (63, 66), (64, 65), (66, 67), (68, 69), (69, 88), (70, 71), (73, 74), (74, 75), (75, 76), (76, 77), (78, 79), (78, 80), (79, 84), (80, 81), (81, 89), (82, 83), (82, 90), (87, 89), (88, 90)])
me_mesh.attributes.new('sharp_edge', 'BOOLEAN', 'EDGE').data.foreach_set('value', [ (min(e.vertices), max(e.vertices)) in _k for e in me_mesh.edges])
me_mesh.materials.append(mat_material_017)
me_mesh.materials.append(mat_material_018)
me_mesh.use_remesh_preserve_volume = False
me_mesh.use_remesh_preserve_attributes = False
me_mesh.use_mirror_vertex_groups = False
me_mesh.update()

# ---- objects
ob_lamp = bpy.data.objects.new('Lamp', light_lamp)
ob_camera = bpy.data.objects.new('Camera', cam_camera)
ob_cube = bpy.data.objects.new('Cube', me_cube_003)
ob_cube_cell_010 = bpy.data.objects.new('Cube_cell.010', me_mesh_010)
ob_cube_cell_009 = bpy.data.objects.new('Cube_cell.009', me_mesh_009)
ob_cube_cell_008 = bpy.data.objects.new('Cube_cell.008', me_mesh_008)
ob_cube_cell_007 = bpy.data.objects.new('Cube_cell.007', me_mesh_007)
ob_cube_cell_006 = bpy.data.objects.new('Cube_cell.006', me_mesh_006)
ob_cube_cell_005 = bpy.data.objects.new('Cube_cell.005', me_mesh_005)
ob_cube_cell_004 = bpy.data.objects.new('Cube_cell.004', me_mesh_004)
ob_cube_cell_003 = bpy.data.objects.new('Cube_cell.003', me_mesh_003)
ob_cube_cell_002 = bpy.data.objects.new('Cube_cell.002', me_mesh_002)
ob_cube_cell_001 = bpy.data.objects.new('Cube_cell.001', me_mesh_001)
ob_cube_cell = bpy.data.objects.new('Cube_cell', me_mesh)

# ---- transforms, parenting, visibility, modifiers, constraints
ob_lamp.location = (4.076, 1.005, 5.904)
ob_lamp.rotation_euler = (0.6503, 0.05522, 1.866)
ob_lamp.lock_rotations_4d = False
ob_lamp.empty_display_type = 'ARROWS'
ob_lamp.color = (0.0, 0.0, 0.0, 0.0)
ob_lamp.lineart.crease_threshold = 0.0
ob_camera.location = (7.481, -6.508, 5.344)
ob_camera.rotation_euler = (1.109, 0.0, 0.8149)
ob_camera.lock_rotations_4d = False
ob_camera.empty_display_type = 'ARROWS'
ob_camera.color = (0.0, 0.0, 0.0, 0.0)
ob_camera.display_type = 'WIRE'
ob_camera.lineart.crease_threshold = 0.0
ob_cube.location = (0.0, 0.0, 0.0)
ob_cube.lineart.crease_threshold = 0.0
ob_cube_cell_010.location = (-0.7018, 0.9566, 3.726)
ob_cube_cell_010.lineart.crease_threshold = 0.0
ob_cube_cell_009.location = (-0.3775, 0.5207, 2.04)
ob_cube_cell_009.lineart.crease_threshold = 0.0
ob_cube_cell_008.location = (-0.571, -0.6807, 6.375)
ob_cube_cell_008.lineart.crease_threshold = 0.0
ob_cube_cell_007.location = (-0.01637, -0.09895, 3.458)
ob_cube_cell_007.lineart.crease_threshold = 0.0
ob_cube_cell_006.location = (-0.1369, 0.5214, 6.811)
ob_cube_cell_006.lineart.crease_threshold = 0.0
ob_cube_cell_005.location = (-0.2065, -0.3861, 3.928)
ob_cube_cell_005.lineart.crease_threshold = 0.0
ob_cube_cell_004.location = (0.5944, 0.6031, 4.863)
ob_cube_cell_004.lineart.crease_threshold = 0.0
ob_cube_cell_003.location = (0.7008, 0.2158, 1.905)
ob_cube_cell_003.lineart.crease_threshold = 0.0
ob_cube_cell_002.location = (0.2911, -0.05889, 0.6282)
ob_cube_cell_002.lineart.crease_threshold = 0.0
ob_cube_cell_001.location = (0.6119, -0.6005, 5.762)
ob_cube_cell_001.lineart.crease_threshold = 0.0
ob_cube_cell.location = (-0.6474, 0.5937, 5.087)
ob_cube_cell.lineart.crease_threshold = 0.0

# ---- collection membership
col_collection_1.objects.link(ob_lamp)
col_collection_1.objects.link(ob_camera)
col_collection_1.objects.link(ob_cube)
col_collection_2.objects.link(ob_cube_cell_010)
col_collection_2.objects.link(ob_cube_cell_009)
col_collection_2.objects.link(ob_cube_cell_008)
col_collection_2.objects.link(ob_cube_cell_007)
col_collection_2.objects.link(ob_cube_cell_006)
col_collection_2.objects.link(ob_cube_cell_005)
col_collection_2.objects.link(ob_cube_cell_004)
col_collection_2.objects.link(ob_cube_cell_003)
col_collection_2.objects.link(ob_cube_cell_002)
col_collection_2.objects.link(ob_cube_cell_001)
col_collection_2.objects.link(ob_cube_cell)

# ---- scene / render settings (as saved in the file)
scene.camera = ob_camera
scene.frame_start = 1; scene.frame_end = 250; scene.frame_set(1)
scene.render.engine = 'BLENDER_EEVEE_NEXT'
scene.render.resolution_percentage = 50
scene.render.dither_intensity = 0.0
scene.cycles.use_denoising = False
scene.cycles.samples = 128
scene.cycles.sampling_pattern = 'TABULATED_SOBOL'
scene.cycles.light_sampling_threshold = 0.0
scene.cycles.use_adaptive_sampling = False
scene.cycles.use_light_tree = False
scene.cycles.blur_glossy = 0.0
scene.cycles.sample_clamp_indirect = 0.0
scene.view_settings.view_transform = 'Standard'
bpy.context.view_layer.update()
